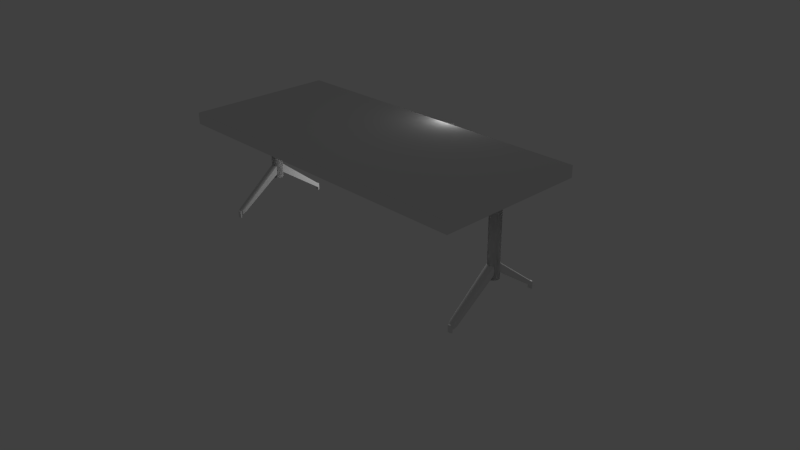 # Source: table.blend  (saved by Blender 2.73.0; exported with 4.5.12 LTS)
import bpy
from mathutils import Matrix  # noqa: F401  (used for matrix-valued properties, if any)

bpy.ops.wm.read_factory_settings(use_empty=True)
scene = bpy.context.scene
scene.name = 'Scene'

# ---- collections
col_collection_1 = bpy.data.collections.new('Collection 1'); scene.collection.children.link(col_collection_1)

# ---- materials (node trees are filled in below, after node groups)
mat_material = bpy.data.materials.new('Material')
mat_material.alpha_threshold = 0.0
mat_material.use_transparent_shadow = False
mat_material.roughness = 0.5
mat_material.line_color = (0.0, 0.0, 0.0, 1.0)

# ---- material node trees

# ---- world
world_world = bpy.data.worlds.new('World'); scene.world = world_world
world_world.color = (0.05088, 0.05088, 0.05088)
world_world.use_sun_shadow = False
world_world.sun_shadow_jitter_overblur = 0.0
world_world.cycles.sampling_method = 'MANUAL'
world_world.cycles.sample_map_resolution = 256

# ---- cameras
cam_camera = bpy.data.cameras.new('Camera')
cam_camera.clip_end = 100.0
cam_camera.lens = 35.0
cam_camera.sensor_width = 32.0
cam_camera.sensor_height = 18.0
cam_camera.ortho_scale = 7.314
cam_camera.dof.focus_distance = 0.0
cam_camera.dof.aperture_fstop = 128.0

# ---- lights
light_lamp = bpy.data.lights.new('Lamp', 'POINT')
light_lamp.transmission_factor = 0.0
light_lamp.cutoff_distance = 30.0
light_lamp.energy = 100.0
light_lamp.shadow_buffer_clip_start = 1.001
light_lamp.shadow_soft_size = 0.1
light_lamp.shadow_maximum_resolution = 0.006
light_lamp.use_absolute_resolution = True
light_lamp.cycles.use_multiple_importance_sampling = False

# ---- meshes
me_circle = bpy.data.meshes.new('Circle')
me_circle.from_pydata([(-0.1951, 0.9808, 1.628), (-0.3827, 0.9239, 1.628), (-0.5556, 0.8315, 1.628), (-0.7071, 0.7071, 1.628), (-0.8315, 0.5556, 1.628), (-0.9239, 0.3827, 1.628), (-0.9808, 0.1951, 1.628), (-0.9808, -0.1951, 1.628), (-0.9239, -0.3827, 1.628), (-0.8315, -0.5556, 1.628), (-0.7071, -0.7071, 1.628), (-0.5556, -0.8315, 1.628), (-0.3827, -0.9239, 1.628), (-0.1951, -0.9808, 1.628), (0.1951, -0.9808, 1.628), (0.3827, -0.9239, 1.628), (0.5556, -0.8315, 1.628), (0.7071, -0.7071, 1.628), (0.8315, -0.5556, 1.628), (0.9239, -0.3827, 1.628), (0.9808, -0.1951, 1.628), (0.9808, 0.1951, 1.628), (0.9239, 0.3827, 1.628), (0.8315, 0.5556, 1.628), (0.7071, 0.7071, 1.628), (0.5556, 0.8315, 1.628), (0.3827, 0.9239, 1.628), (0.1951, 0.9808, 1.628), (-0.1951, 0.9808, 9.214), (-0.3827, 0.9239, 9.214), (-0.5556, 0.8315, 9.214), (-0.7071, 0.7071, 9.214), (-0.8315, 0.5556, 9.214), (-0.9239, 0.3827, 9.214), (-0.9808, 0.1951, 9.214), (-0.9808, -0.1951, 9.214), (-0.9239, -0.3827, 9.214), (-0.8315, -0.5556, 9.214), (-0.7071, -0.7071, 9.214), (-0.5556, -0.8315, 9.214), (-0.3827, -0.9239, 9.214), (-0.1951, -0.9808, 9.214), (0.1951, -0.9808, 9.214), (0.3827, -0.9239, 9.214), (0.5556, -0.8315, 9.214), (0.7071, -0.7071, 9.214), (0.8315, -0.5556, 9.214), (0.9239, -0.3827, 9.214), (0.9808, -0.1951, 9.214), (0.9808, 0.1951, 9.214), (0.9239, 0.3827, 9.214), (0.8315, 0.5556, 9.214), (0.7071, 0.7071, 9.214), (0.5556, 0.8315, 9.214), (0.3827, 0.9239, 9.214), (0.1951, 0.9808, 9.214), (-0.1951, 0.9808, 0.5808), (-0.3827, 0.9239, 0.5808), (-0.5556, 0.8315, 0.5808), (-0.7071, 0.7071, 0.5808), (-0.8315, 0.5556, 0.5808), (-0.9239, 0.3827, 0.5808), (-0.9808, 0.1951, 0.5808), (-0.9808, -0.1951, 0.5808), (-0.9239, -0.3827, 0.5808), (-0.8315, -0.5556, 0.5808), (-0.7071, -0.7071, 0.5808), (-0.5556, -0.8315, 0.5808), (-0.3827, -0.9239, 0.5808), (-0.1951, -0.9808, 0.5808), (0.1951, -0.9808, 0.5808), (0.3827, -0.9239, 0.5808), (0.5556, -0.8315, 0.5808), (0.7071, -0.7071, 0.5808), (0.8315, -0.5556, 0.5808), (0.9239, -0.3827, 0.5808), (0.9808, -0.1951, 0.5808), (0.9808, 0.1951, 0.5808), (0.9239, 0.3827, 0.5808), (0.8315, 0.5556, 0.5808), (0.7071, 0.7071, 0.5808), (0.5556, 0.8315, 0.5808), (0.3827, 0.9239, 0.5808), (0.1951, 0.9808, 0.5808), (-0.1951, 0.9808, 0.001621), (-0.3827, 0.9239, 0.001621), (-0.5556, 0.8315, 0.001621), (-0.7071, 0.7071, 0.001621), (-0.8315, 0.5556, 0.001621), (-0.9239, 0.3827, 0.001621), (-0.9808, 0.1951, 0.001621), (-0.9808, -0.1951, 0.001621), (-0.9239, -0.3827, 0.001621), (-0.8315, -0.5556, 0.001621), (-0.7071, -0.7071, 0.001621), (-0.5556, -0.8315, 0.001621), (-0.3827, -0.9239, 0.001621), (-0.1951, -0.9808, 0.001621), (0.1951, -0.9808, 0.001621), (0.3827, -0.9239, 0.001621), (0.5556, -0.8315, 0.001621), (0.7071, -0.7071, 0.001621), (0.8315, -0.5556, 0.001621), (0.9239, -0.3827, 0.001621), (0.9808, -0.1951, 0.001621), (0.9808, 0.1951, 0.001621), (0.9239, 0.3827, 0.001621), (0.8315, 0.5556, 0.001621), (0.7071, 0.7071, 0.001621), (0.5556, 0.8315, 0.001621), (0.3827, 0.9239, 0.001621), (0.1951, 0.9808, 0.001621), (-0.4934, -8.467, -2.644), (-0.3704, -8.965, -2.83), (-0.1922, -9.089, -2.858), (0.1926, -9.093, -2.859), (0.3775, -9.033, -2.858), (0.5423, -8.875, -2.83), (0.6522, -8.354, -2.644), (-0.4934, -8.467, -3.1), (-0.3704, -8.965, -3.335), (-0.1922, -9.089, -3.376), (0.1926, -9.093, -3.379), (0.3775, -9.033, -3.376), (0.5423, -8.875, -3.335), (0.6522, -8.354, -3.1), (-0.1922, -9.089, -2.858), (0.1926, -9.093, -2.859), (0.3775, -9.033, -2.858), (-0.1922, -9.089, -3.376), (0.1926, -9.093, -3.379), (0.3775, -9.033, -3.376), (-0.1922, -9.089, -2.858), (0.1926, -9.093, -2.859), (0.3775, -9.033, -2.858), (-0.1922, -9.089, -3.376), (0.1926, -9.093, -3.379), (0.3775, -9.033, -3.376), (-0.1922, -9.089, -2.858), (0.1926, -9.093, -2.859), (0.3775, -9.033, -2.858), (-0.1922, -9.089, -3.376), (0.1926, -9.093, -3.379), (0.3775, -9.033, -3.376), (-0.1602, -9.338, -2.945), (0.1917, -9.346, -2.924), (0.3467, -9.288, -2.945), (-0.1602, -9.338, -3.29), (0.1917, -9.346, -3.313), (0.3467, -9.288, -3.29), (-0.1922, -9.089, -3.831), (0.1926, -9.093, -3.834), (0.3775, -9.033, -3.831), (-0.1602, -9.338, -3.745), (0.1917, -9.346, -3.769), (0.3467, -9.288, -3.745), (0.0, 1.0, 1.628), (0.1951, 0.9808, 1.628), (0.3827, 0.9239, 1.628), (0.5556, 0.8315, 1.628), (0.7071, 0.7071, 1.628), (0.8315, 0.5556, 1.628), (0.9239, 0.3827, 1.628), (0.9808, 0.1951, 1.628), (0.9808, -0.1951, 1.628), (0.9239, -0.3827, 1.628), (0.8315, -0.5556, 1.628), (0.7071, -0.7071, 1.628), (0.5556, -0.8315, 1.628), (0.3827, -0.9239, 1.628), (0.1951, -0.9808, 1.628), (0.0, -1.0, 1.628), (-0.1951, -0.9808, 1.628), (-0.3827, -0.9239, 1.628), (-0.5556, -0.8315, 1.628), (-0.7071, -0.7071, 1.628), (-0.8315, -0.5556, 1.628), (-0.9239, -0.3827, 1.628), (-0.9808, -0.1951, 1.628), (-0.9808, 0.1951, 1.628), (-0.9239, 0.3827, 1.628), (-0.8315, 0.5556, 1.628), (-0.7071, 0.7071, 1.628), (-0.5556, 0.8315, 1.628), (-0.3827, 0.9239, 1.628), (-0.1951, 0.9808, 1.628), (0.0, 1.0, 9.214), (0.1951, 0.9808, 9.214), (0.3827, 0.9239, 9.214), (0.5556, 0.8315, 9.214), (0.7071, 0.7071, 9.214), (0.8315, 0.5556, 9.214), (0.9239, 0.3827, 9.214), (0.9808, 0.1951, 9.214), (0.9808, -0.1951, 9.214), (0.9239, -0.3827, 9.214), (0.8315, -0.5556, 9.214), (0.7071, -0.7071, 9.214), (0.5556, -0.8315, 9.214), (0.3827, -0.9239, 9.214), (0.1951, -0.9808, 9.214), (0.0, -1.0, 9.214), (-0.1951, -0.9808, 9.214), (-0.3827, -0.9239, 9.214), (-0.5556, -0.8315, 9.214), (-0.7071, -0.7071, 9.214), (-0.8315, -0.5556, 9.214), (-0.9239, -0.3827, 9.214), (-0.9808, -0.1951, 9.214), (-0.9808, 0.1951, 9.214), (-0.9239, 0.3827, 9.214), (-0.8315, 0.5556, 9.214), (-0.7071, 0.7071, 9.214), (-0.5556, 0.8315, 9.214), (-0.3827, 0.9239, 9.214), (-0.1951, 0.9808, 9.214), (0.0, 1.0, 0.5808), (0.1951, 0.9808, 0.5808), (0.3827, 0.9239, 0.5808), (0.5556, 0.8315, 0.5808), (0.7071, 0.7071, 0.5808), (0.8315, 0.5556, 0.5808), (0.9239, 0.3827, 0.5808), (0.9808, 0.1951, 0.5808), (0.9808, -0.1951, 0.5808), (0.9239, -0.3827, 0.5808), (0.8315, -0.5556, 0.5808), (0.7071, -0.7071, 0.5808), (0.5556, -0.8315, 0.5808), (0.3827, -0.9239, 0.5808), (0.1951, -0.9808, 0.5808), (0.0, -1.0, 0.5808), (-0.1951, -0.9808, 0.5808), (-0.3827, -0.9239, 0.5808), (-0.5556, -0.8315, 0.5808), (-0.7071, -0.7071, 0.5808), (-0.8315, -0.5556, 0.5808), (-0.9239, -0.3827, 0.5808), (-0.9808, -0.1951, 0.5808), (-0.9808, 0.1951, 0.5808), (-0.9239, 0.3827, 0.5808), (-0.8315, 0.5556, 0.5808), (-0.7071, 0.7071, 0.5808), (-0.5556, 0.8315, 0.5808), (-0.3827, 0.9239, 0.5808), (-0.1951, 0.9808, 0.5808), (0.0, 1.0, 0.001621), (0.1951, 0.9808, 0.001621), (0.3827, 0.9239, 0.001621), (0.5556, 0.8315, 0.001621), (0.7071, 0.7071, 0.001621), (0.8315, 0.5556, 0.001621), (0.9239, 0.3827, 0.001621), (0.9808, 0.1951, 0.001621), (0.9808, -0.1951, 0.001621), (0.9239, -0.3827, 0.001621), (0.8315, -0.5556, 0.001621), (0.7071, -0.7071, 0.001621), (0.5556, -0.8315, 0.001621), (0.3827, -0.9239, 0.001621), (0.1951, -0.9808, 0.001621), (0.0, -1.0, 0.001621), (-0.1951, -0.9808, 0.001621), (-0.3827, -0.9239, 0.001621), (-0.5556, -0.8315, 0.001621), (-0.7071, -0.7071, 0.001621), (-0.8315, -0.5556, 0.001621), (-0.9239, -0.3827, 0.001621), (-0.9808, -0.1951, 0.001621), (-0.9808, 0.1951, 0.001621), (-0.9239, 0.3827, 0.001621), (-0.8315, 0.5556, 0.001621), (-0.7071, 0.7071, 0.001621), (-0.5556, 0.8315, 0.001621), (-0.3827, 0.9239, 0.001621), (-0.1951, 0.9808, 0.001621), (0.4934, -8.467, -2.644), (0.3704, -8.965, -2.83), (0.1922, -9.089, -2.858), (0.0, -9.112, -2.859), (-0.1926, -9.093, -2.859), (-0.3775, -9.033, -2.858), (-0.5423, -8.875, -2.83), (-0.6522, -8.354, -2.644), (0.4934, -8.467, -3.1), (0.3704, -8.965, -3.335), (0.1922, -9.089, -3.376), (0.0, -9.112, -3.379), (-0.1926, -9.093, -3.379), (-0.3775, -9.033, -3.376), (-0.5423, -8.875, -3.335), (-0.6522, -8.354, -3.1), (0.1922, -9.089, -2.858), (0.0, -9.112, -2.859), (-0.1926, -9.093, -2.859), (-0.3775, -9.033, -2.858), (0.1922, -9.089, -3.376), (0.0, -9.112, -3.379), (-0.1926, -9.093, -3.379), (-0.3775, -9.033, -3.376), (0.1922, -9.089, -2.858), (0.0, -9.112, -2.859), (-0.1926, -9.093, -2.859), (-0.3775, -9.033, -2.858), (0.1922, -9.089, -3.376), (0.0, -9.112, -3.379), (-0.1926, -9.093, -3.379), (-0.3775, -9.033, -3.376), (0.1922, -9.089, -2.858), (0.0, -9.112, -2.859), (-0.1926, -9.093, -2.859), (-0.3775, -9.033, -2.858), (0.1922, -9.089, -3.376), (0.0, -9.112, -3.379), (-0.1926, -9.093, -3.379), (-0.3775, -9.033, -3.376), (0.1602, -9.338, -2.945), (0.0, -9.365, -2.924), (-0.1917, -9.346, -2.924), (-0.3467, -9.288, -2.945), (0.1602, -9.338, -3.29), (0.0, -9.365, -3.313), (-0.1917, -9.346, -3.313), (-0.3467, -9.288, -3.29), (0.1922, -9.089, -3.831), (0.0, -9.112, -3.834), (-0.1926, -9.093, -3.834), (-0.3775, -9.033, -3.831), (0.1602, -9.338, -3.745), (0.0, -9.365, -3.769), (-0.1917, -9.346, -3.769), (-0.3467, -9.288, -3.745), (-0.1951, -0.9808, 1.628), (-0.3827, -0.9239, 1.628), (-0.5556, -0.8315, 1.628), (-0.7071, -0.7071, 1.628), (-0.8315, -0.5556, 1.628), (-0.9239, -0.3827, 1.628), (-0.9808, -0.1951, 1.628), (-1.0, 0.0, 1.628), (-0.9808, 0.1951, 1.628), (-0.9239, 0.3827, 1.628), (-0.8315, 0.5556, 1.628), (-0.7071, 0.7071, 1.628), (-0.5556, 0.8315, 1.628), (-0.3827, 0.9239, 1.628), (-0.1951, 0.9808, 1.628), (0.1951, 0.9808, 1.628), (0.3827, 0.9239, 1.628), (0.5556, 0.8315, 1.628), (0.7071, 0.7071, 1.628), (0.8315, 0.5556, 1.628), (0.9239, 0.3827, 1.628), (0.9808, 0.1951, 1.628), (1.0, 0.0, 1.628), (0.9808, -0.1951, 1.628), (0.9239, -0.3827, 1.628), (0.8315, -0.5556, 1.628), (0.7071, -0.7071, 1.628), (0.5556, -0.8315, 1.628), (0.3827, -0.9239, 1.628), (0.1951, -0.9808, 1.628), (-0.1951, -0.9808, 9.214), (-0.3827, -0.9239, 9.214), (-0.5556, -0.8315, 9.214), (-0.7071, -0.7071, 9.214), (-0.8315, -0.5556, 9.214), (-0.9239, -0.3827, 9.214), (-0.9808, -0.1951, 9.214), (-1.0, 0.0, 9.214), (-0.9808, 0.1951, 9.214), (-0.9239, 0.3827, 9.214), (-0.8315, 0.5556, 9.214), (-0.7071, 0.7071, 9.214), (-0.5556, 0.8315, 9.214), (-0.3827, 0.9239, 9.214), (-0.1951, 0.9808, 9.214), (0.1951, 0.9808, 9.214), (0.3827, 0.9239, 9.214), (0.5556, 0.8315, 9.214), (0.7071, 0.7071, 9.214), (0.8315, 0.5556, 9.214), (0.9239, 0.3827, 9.214), (0.9808, 0.1951, 9.214), (1.0, 0.0, 9.214), (0.9808, -0.1951, 9.214), (0.9239, -0.3827, 9.214), (0.8315, -0.5556, 9.214), (0.7071, -0.7071, 9.214), (0.5556, -0.8315, 9.214), (0.3827, -0.9239, 9.214), (0.1951, -0.9808, 9.214), (-0.1951, -0.9808, 0.5808), (-0.3827, -0.9239, 0.5808), (-0.5556, -0.8315, 0.5808), (-0.7071, -0.7071, 0.5808), (-0.8315, -0.5556, 0.5808), (-0.9239, -0.3827, 0.5808), (-0.9808, -0.1951, 0.5808), (-1.0, 0.0, 0.5808), (-0.9808, 0.1951, 0.5808), (-0.9239, 0.3827, 0.5808), (-0.8315, 0.5556, 0.5808), (-0.7071, 0.7071, 0.5808), (-0.5556, 0.8315, 0.5808), (-0.3827, 0.9239, 0.5808), (-0.1951, 0.9808, 0.5808), (0.1951, 0.9808, 0.5808), (0.3827, 0.9239, 0.5808), (0.5556, 0.8315, 0.5808), (0.7071, 0.7071, 0.5808), (0.8315, 0.5556, 0.5808), (0.9239, 0.3827, 0.5808), (0.9808, 0.1951, 0.5808), (1.0, 0.0, 0.5808), (0.9808, -0.1951, 0.5808), (0.9239, -0.3827, 0.5808), (0.8315, -0.5556, 0.5808), (0.7071, -0.7071, 0.5808), (0.5556, -0.8315, 0.5808), (0.3827, -0.9239, 0.5808), (0.1951, -0.9808, 0.5808), (-0.1951, -0.9808, 0.001621), (-0.3827, -0.9239, 0.001621), (-0.5556, -0.8315, 0.001621), (-0.7071, -0.7071, 0.001621), (-0.8315, -0.5556, 0.001621), (-0.9239, -0.3827, 0.001621), (-0.9808, -0.1951, 0.001621), (-1.0, 0.0, 0.001621), (-0.9808, 0.1951, 0.001621), (-0.9239, 0.3827, 0.001621), (-0.8315, 0.5556, 0.001621), (-0.7071, 0.7071, 0.001621), (-0.5556, 0.8315, 0.001621), (-0.3827, 0.9239, 0.001621), (-0.1951, 0.9808, 0.001621), (0.1951, 0.9808, 0.001621), (0.3827, 0.9239, 0.001621), (0.5556, 0.8315, 0.001621), (0.7071, 0.7071, 0.001621), (0.8315, 0.5556, 0.001621), (0.9239, 0.3827, 0.001621), (0.9808, 0.1951, 0.001621), (1.0, 0.0, 0.001621), (0.9808, -0.1951, 0.001621), (0.9239, -0.3827, 0.001621), (0.8315, -0.5556, 0.001621), (0.7071, -0.7071, 0.001621), (0.5556, -0.8315, 0.001621), (0.3827, -0.9239, 0.001621), (0.1951, -0.9808, 0.001621), (-0.4934, 8.467, -2.644), (-0.3704, 8.965, -2.83), (-0.1922, 9.089, -2.858), (0.1926, 9.093, -2.859), (0.3775, 9.033, -2.858), (0.5423, 8.875, -2.83), (0.6522, 8.354, -2.644), (-0.4934, 8.467, -3.1), (-0.3704, 8.965, -3.335), (-0.1922, 9.089, -3.376), (0.1926, 9.093, -3.379), (0.3775, 9.033, -3.376), (0.5423, 8.875, -3.335), (0.6522, 8.354, -3.1), (-0.1922, 9.089, -2.858), (0.1926, 9.093, -2.859), (0.3775, 9.033, -2.858), (-0.1922, 9.089, -3.376), (0.1926, 9.093, -3.379), (0.3775, 9.033, -3.376), (-0.1922, 9.089, -2.858), (0.1926, 9.093, -2.859), (0.3775, 9.033, -2.858), (-0.1922, 9.089, -3.376), (0.1926, 9.093, -3.379), (0.3775, 9.033, -3.376), (-0.1922, 9.089, -2.858), (0.1926, 9.093, -2.859), (0.3775, 9.033, -2.858), (-0.1922, 9.089, -3.376), (0.1926, 9.093, -3.379), (0.3775, 9.033, -3.376), (-0.1602, 9.338, -2.945), (0.1917, 9.346, -2.924), (0.3467, 9.288, -2.945), (-0.1602, 9.338, -3.29), (0.1917, 9.346, -3.313), (0.3467, 9.288, -3.29), (-0.1922, 9.089, -3.831), (0.1926, 9.093, -3.834), (0.3775, 9.033, -3.831), (-0.1602, 9.338, -3.745), (0.1917, 9.346, -3.769), (0.3467, 9.288, -3.745), (0.0, -1.0, 1.628), (0.1951, -0.9808, 1.628), (0.3827, -0.9239, 1.628), (0.5556, -0.8315, 1.628), (0.7071, -0.7071, 1.628), (0.8315, -0.5556, 1.628), (0.9239, -0.3827, 1.628), (0.9808, -0.1951, 1.628), (1.0, 0.0, 1.628), (0.9808, 0.1951, 1.628), (0.9239, 0.3827, 1.628), (0.8315, 0.5556, 1.628), (0.7071, 0.7071, 1.628), (0.5556, 0.8315, 1.628), (0.3827, 0.9239, 1.628), (0.1951, 0.9808, 1.628), (0.0, 1.0, 1.628), (-0.1951, 0.9808, 1.628), (-0.3827, 0.9239, 1.628), (-0.5556, 0.8315, 1.628), (-0.7071, 0.7071, 1.628), (-0.8315, 0.5556, 1.628), (-0.9239, 0.3827, 1.628), (-0.9808, 0.1951, 1.628), (-1.0, 0.0, 1.628), (-0.9808, -0.1951, 1.628), (-0.9239, -0.3827, 1.628), (-0.8315, -0.5556, 1.628), (-0.7071, -0.7071, 1.628), (-0.5556, -0.8315, 1.628), (-0.3827, -0.9239, 1.628), (-0.1951, -0.9808, 1.628), (0.0, -1.0, 9.214), (0.1951, -0.9808, 9.214), (0.3827, -0.9239, 9.214), (0.5556, -0.8315, 9.214), (0.7071, -0.7071, 9.214), (0.8315, -0.5556, 9.214), (0.9239, -0.3827, 9.214), (0.9808, -0.1951, 9.214), (1.0, 0.0, 9.214), (0.9808, 0.1951, 9.214), (0.9239, 0.3827, 9.214), (0.8315, 0.5556, 9.214), (0.7071, 0.7071, 9.214), (0.5556, 0.8315, 9.214), (0.3827, 0.9239, 9.214), (0.1951, 0.9808, 9.214), (0.0, 1.0, 9.214), (-0.1951, 0.9808, 9.214), (-0.3827, 0.9239, 9.214), (-0.5556, 0.8315, 9.214), (-0.7071, 0.7071, 9.214), (-0.8315, 0.5556, 9.214), (-0.9239, 0.3827, 9.214), (-0.9808, 0.1951, 9.214), (-1.0, 0.0, 9.214), (-0.9808, -0.1951, 9.214), (-0.9239, -0.3827, 9.214), (-0.8315, -0.5556, 9.214), (-0.7071, -0.7071, 9.214), (-0.5556, -0.8315, 9.214), (-0.3827, -0.9239, 9.214), (-0.1951, -0.9808, 9.214), (0.0, -1.0, 0.5808), (0.1951, -0.9808, 0.5808), (0.3827, -0.9239, 0.5808), (0.5556, -0.8315, 0.5808), (0.7071, -0.7071, 0.5808), (0.8315, -0.5556, 0.5808), (0.9239, -0.3827, 0.5808), (0.9808, -0.1951, 0.5808), (1.0, 0.0, 0.5808), (0.9808, 0.1951, 0.5808), (0.9239, 0.3827, 0.5808), (0.8315, 0.5556, 0.5808), (0.7071, 0.7071, 0.5808), (0.5556, 0.8315, 0.5808), (0.3827, 0.9239, 0.5808), (0.1951, 0.9808, 0.5808), (0.0, 1.0, 0.5808), (-0.1951, 0.9808, 0.5808), (-0.3827, 0.9239, 0.5808), (-0.5556, 0.8315, 0.5808), (-0.7071, 0.7071, 0.5808), (-0.8315, 0.5556, 0.5808), (-0.9239, 0.3827, 0.5808), (-0.9808, 0.1951, 0.5808), (-1.0, 0.0, 0.5808), (-0.9808, -0.1951, 0.5808), (-0.9239, -0.3827, 0.5808), (-0.8315, -0.5556, 0.5808), (-0.7071, -0.7071, 0.5808), (-0.5556, -0.8315, 0.5808), (-0.3827, -0.9239, 0.5808), (-0.1951, -0.9808, 0.5808), (0.0, -1.0, 0.001621), (0.1951, -0.9808, 0.001621), (0.3827, -0.9239, 0.001621), (0.5556, -0.8315, 0.001621), (0.7071, -0.7071, 0.001621), (0.8315, -0.5556, 0.001621), (0.9239, -0.3827, 0.001621), (0.9808, -0.1951, 0.001621), (1.0, 0.0, 0.001621), (0.9808, 0.1951, 0.001621), (0.9239, 0.3827, 0.001621), (0.8315, 0.5556, 0.001621), (0.7071, 0.7071, 0.001621), (0.5556, 0.8315, 0.001621), (0.3827, 0.9239, 0.001621), (0.1951, 0.9808, 0.001621), (0.0, 1.0, 0.001621), (-0.1951, 0.9808, 0.001621), (-0.3827, 0.9239, 0.001621), (-0.5556, 0.8315, 0.001621), (-0.7071, 0.7071, 0.001621), (-0.8315, 0.5556, 0.001621), (-0.9239, 0.3827, 0.001621), (-0.9808, 0.1951, 0.001621), (-1.0, 0.0, 0.001621), (-0.9808, -0.1951, 0.001621), (-0.9239, -0.3827, 0.001621), (-0.8315, -0.5556, 0.001621), (-0.7071, -0.7071, 0.001621), (-0.5556, -0.8315, 0.001621), (-0.3827, -0.9239, 0.001621), (-0.1951, -0.9808, 0.001621), (0.4934, 8.467, -2.644), (0.3704, 8.965, -2.83), (0.1922, 9.089, -2.858), (0.0, 9.112, -2.859), (-0.1926, 9.093, -2.859), (-0.3775, 9.033, -2.858), (-0.5423, 8.875, -2.83), (-0.6522, 8.354, -2.644), (0.4934, 8.467, -3.1), (0.3704, 8.965, -3.335), (0.1922, 9.089, -3.376), (0.0, 9.112, -3.379), (-0.1926, 9.093, -3.379), (-0.3775, 9.033, -3.376), (-0.5423, 8.875, -3.335), (-0.6522, 8.354, -3.1), (0.1922, 9.089, -2.858), (0.0, 9.112, -2.859), (-0.1926, 9.093, -2.859), (-0.3775, 9.033, -2.858), (0.1922, 9.089, -3.376), (0.0, 9.112, -3.379), (-0.1926, 9.093, -3.379), (-0.3775, 9.033, -3.376), (0.1922, 9.089, -2.858), (0.0, 9.112, -2.859), (-0.1926, 9.093, -2.859), (-0.3775, 9.033, -2.858), (0.1922, 9.089, -3.376), (0.0, 9.112, -3.379), (-0.1926, 9.093, -3.379), (-0.3775, 9.033, -3.376), (0.1922, 9.089, -2.858), (0.0, 9.112, -2.859), (-0.1926, 9.093, -2.859), (-0.3775, 9.033, -2.858), (0.1922, 9.089, -3.376), (0.0, 9.112, -3.379), (-0.1926, 9.093, -3.379), (-0.3775, 9.033, -3.376), (0.1602, 9.338, -2.945), (0.0, 9.365, -2.924), (-0.1917, 9.346, -2.924), (-0.3467, 9.288, -2.945), (0.1602, 9.338, -3.29), (0.0, 9.365, -3.313), (-0.1917, 9.346, -3.313), (-0.3467, 9.288, -3.29), (0.1922, 9.089, -3.831), (0.0, 9.112, -3.834), (-0.1926, 9.093, -3.834), (-0.3775, 9.033, -3.831), (0.1602, 9.338, -3.745), (0.0, 9.365, -3.769), (-0.1917, 9.346, -3.769), (-0.3467, 9.288, -3.745)], [], [(26, 25, 81, 82), (28, 29, 30, 31, 32, 33, 34, 369, 35, 36, 37, 38, 39, 40, 41, 201, 42, 43, 44, 45, 46, 47, 48, 384, 49, 50, 51, 52, 53, 54, 55, 186), (22, 23, 51, 50), (3, 4, 32, 31), (13, 171, 201, 41), (354, 21, 49, 384), (1, 2, 30, 29), (11, 12, 40, 39), (19, 20, 48, 47), (156, 0, 28, 186), (9, 10, 38, 37), (27, 156, 186, 55), (17, 18, 46, 45), (7, 8, 36, 35), (25, 26, 54, 53), (15, 16, 44, 43), (6, 339, 369, 34), (23, 24, 52, 51), (171, 14, 42, 201), (4, 5, 33, 32), (21, 22, 50, 49), (2, 3, 31, 30), (12, 13, 41, 40), (20, 354, 384, 48), (0, 1, 29, 28), (10, 11, 39, 38), (18, 19, 47, 46), (8, 9, 37, 36), (26, 27, 55, 54), (16, 17, 45, 44), (339, 7, 35, 369), (24, 25, 53, 52), (14, 15, 43, 42), (5, 6, 34, 33), (75, 74, 102, 103), (73, 17, 118, 125), (339, 6, 62, 399), (24, 23, 79, 80), (70, 71, 123, 122), (5, 4, 60, 61), (22, 21, 77, 78), (3, 2, 58, 59), (13, 12, 113, 114), (354, 20, 76, 414), (1, 0, 56, 57), (11, 10, 66, 67), (19, 18, 74, 75), (9, 8, 64, 65), (27, 26, 82, 83), (72, 73, 125, 124), (7, 339, 399, 63), (25, 24, 80, 81), (14, 171, 279, 115), (6, 5, 61, 62), (23, 22, 78, 79), (4, 3, 59, 60), (11, 67, 119, 112), (21, 354, 414, 77), (2, 1, 57, 58), (16, 15, 116, 117), (20, 19, 75, 76), (0, 156, 216, 56), (10, 9, 65, 66), (156, 27, 83, 216), (18, 17, 73, 74), (8, 7, 63, 64), (84, 246, 111, 110, 109, 108, 107, 106, 105, 444, 104, 103, 102, 101, 100, 99, 98, 261, 97, 96, 95, 94, 93, 92, 91, 429, 90, 89, 88, 87, 86, 85), (65, 64, 92, 93), (83, 82, 110, 111), (73, 72, 100, 101), (63, 399, 429, 91), (81, 80, 108, 109), (71, 70, 98, 99), (62, 61, 89, 90), (79, 78, 106, 107), (60, 59, 87, 88), (231, 69, 97, 261), (77, 414, 444, 105), (58, 57, 85, 86), (68, 67, 95, 96), (76, 75, 103, 104), (56, 216, 246, 84), (66, 65, 93, 94), (216, 83, 111, 246), (74, 73, 101, 102), (64, 63, 91, 92), (82, 81, 109, 110), (72, 71, 99, 100), (399, 62, 90, 429), (80, 79, 107, 108), (70, 231, 261, 98), (61, 60, 88, 89), (78, 77, 105, 106), (59, 58, 86, 87), (69, 68, 96, 97), (414, 76, 104, 444), (57, 56, 84, 85), (67, 66, 94, 95), (117, 116, 123, 124), (122, 123, 131, 130), (114, 113, 120, 121), (118, 117, 124, 125), (123, 116, 128, 131), (114, 121, 129, 126), (113, 112, 119, 120), (69, 231, 287, 121), (67, 68, 120, 119), (17, 16, 117, 118), (15, 14, 115, 116), (171, 13, 114, 279), (71, 72, 124, 123), (12, 11, 112, 113), (231, 70, 122, 287), (68, 69, 121, 120), (130, 131, 137, 136), (131, 128, 134, 137), (126, 129, 135, 132), (287, 122, 130, 297), (121, 287, 297, 129), (116, 115, 127, 128), (115, 279, 293, 127), (279, 114, 126, 293), (317, 144, 147, 321), (146, 145, 148, 149), (145, 317, 321, 148), (297, 130, 136, 305), (129, 297, 305, 135), (128, 127, 133, 134), (127, 293, 301, 133), (293, 126, 132, 301), (139, 142, 313, 309), (140, 143, 142, 139), (309, 313, 141, 138), (138, 141, 147, 144), (143, 140, 146, 149), (149, 148, 154, 155), (147, 141, 150, 153), (143, 149, 155, 152), (140, 139, 145, 146), (139, 309, 317, 145), (309, 138, 144, 317), (151, 152, 155, 154), (325, 151, 154, 329), (150, 325, 329, 153), (148, 321, 329, 154), (321, 147, 153, 329), (142, 143, 152, 151), (313, 142, 151, 325), (141, 313, 325, 150), (184, 244, 243, 183), (187, 186, 215, 214, 213, 212, 211, 210, 209, 552, 208, 207, 206, 205, 204, 203, 202, 201, 200, 199, 198, 197, 196, 195, 194, 536, 193, 192, 191, 190, 189, 188), (180, 210, 211, 181), (160, 190, 191, 161), (170, 200, 201, 171), (520, 552, 209, 179), (158, 188, 189, 159), (168, 198, 199, 169), (177, 207, 208, 178), (156, 186, 187, 157), (166, 196, 197, 167), (185, 215, 186, 156), (175, 205, 206, 176), (164, 194, 195, 165), (183, 213, 214, 184), (173, 203, 204, 174), (163, 193, 536, 504), (181, 211, 212, 182), (171, 201, 202, 172), (161, 191, 192, 162), (179, 209, 210, 180), (159, 189, 190, 160), (169, 199, 200, 170), (178, 208, 552, 520), (157, 187, 188, 158), (167, 197, 198, 168), (176, 206, 207, 177), (165, 195, 196, 166), (184, 214, 215, 185), (174, 204, 205, 175), (504, 536, 194, 164), (182, 212, 213, 183), (172, 202, 203, 173), (162, 192, 193, 163), (237, 267, 266, 236), (235, 291, 283, 175), (504, 568, 223, 163), (182, 242, 241, 181), (232, 288, 289, 233), (162, 222, 221, 161), (180, 240, 239, 179), (160, 220, 219, 159), (170, 278, 277, 169), (520, 584, 238, 178), (158, 218, 217, 157), (168, 228, 227, 167), (177, 237, 236, 176), (166, 226, 225, 165), (185, 245, 244, 184), (234, 290, 291, 235), (164, 224, 568, 504), (183, 243, 242, 182), (172, 280, 279, 171), (163, 223, 222, 162), (181, 241, 240, 180), (161, 221, 220, 160), (168, 276, 284, 228), (179, 239, 584, 520), (159, 219, 218, 158), (174, 282, 281, 173), (178, 238, 237, 177), (157, 217, 216, 156), (167, 227, 226, 166), (156, 216, 245, 185), (176, 236, 235, 175), (165, 225, 224, 164), (247, 248, 249, 250, 251, 252, 253, 600, 254, 255, 256, 257, 258, 259, 260, 261, 262, 263, 264, 265, 266, 267, 268, 616, 269, 270, 271, 272, 273, 274, 275, 246), (226, 256, 255, 225), (245, 275, 274, 244), (235, 265, 264, 234), (224, 254, 600, 568), (243, 273, 272, 242), (233, 263, 262, 232), (223, 253, 252, 222), (241, 271, 270, 240), (221, 251, 250, 220), (231, 261, 260, 230), (239, 269, 616, 584), (219, 249, 248, 218), (229, 259, 258, 228), (238, 268, 267, 237), (217, 247, 246, 216), (227, 257, 256, 226), (216, 246, 275, 245), (236, 266, 265, 235), (225, 255, 254, 224), (244, 274, 273, 243), (234, 264, 263, 233), (568, 600, 253, 223), (242, 272, 271, 241), (232, 262, 261, 231), (222, 252, 251, 221), (240, 270, 269, 239), (220, 250, 249, 219), (230, 260, 259, 229), (584, 616, 268, 238), (218, 248, 247, 217), (228, 258, 257, 227), (282, 290, 289, 281), (288, 298, 299, 289), (278, 286, 285, 277), (283, 291, 290, 282), (289, 299, 295, 281), (278, 292, 296, 286), (277, 285, 284, 276), (230, 286, 287, 231), (228, 284, 285, 229), (175, 283, 282, 174), (173, 281, 280, 172), (171, 279, 278, 170), (233, 289, 290, 234), (169, 277, 276, 168), (231, 287, 288, 232), (229, 285, 286, 230), (298, 306, 307, 299), (299, 307, 303, 295), (292, 300, 304, 296), (287, 297, 298, 288), (286, 296, 297, 287), (281, 295, 294, 280), (280, 294, 293, 279), (279, 293, 292, 278), (317, 321, 320, 316), (319, 323, 322, 318), (318, 322, 321, 317), (297, 305, 306, 298), (296, 304, 305, 297), (295, 303, 302, 294), (294, 302, 301, 293), (293, 301, 300, 292), (310, 309, 313, 314), (311, 310, 314, 315), (309, 308, 312, 313), (308, 316, 320, 312), (315, 323, 319, 311), (323, 331, 330, 322), (320, 328, 324, 312), (315, 327, 331, 323), (311, 319, 318, 310), (310, 318, 317, 309), (309, 317, 316, 308), (326, 330, 331, 327), (325, 329, 330, 326), (324, 328, 329, 325), (322, 330, 329, 321), (321, 329, 328, 320), (314, 326, 327, 315), (313, 325, 326, 314), (312, 324, 325, 313), (360, 420, 419, 359), (362, 528, 391, 390, 389, 388, 387, 386, 385, 384, 383, 382, 381, 380, 379, 378, 377, 544, 376, 375, 374, 373, 372, 371, 370, 369, 368, 367, 366, 365, 364, 363), (356, 386, 387, 357), (335, 365, 366, 336), (346, 376, 544, 512), (354, 384, 385, 355), (333, 363, 364, 334), (344, 374, 375, 345), (352, 382, 383, 353), (496, 528, 362, 332), (342, 372, 373, 343), (361, 391, 528, 496), (350, 380, 381, 351), (340, 370, 371, 341), (359, 389, 390, 360), (348, 378, 379, 349), (338, 368, 369, 339), (357, 387, 388, 358), (512, 544, 377, 347), (336, 366, 367, 337), (355, 385, 386, 356), (334, 364, 365, 335), (345, 375, 376, 346), (353, 383, 384, 354), (332, 362, 363, 333), (343, 373, 374, 344), (351, 381, 382, 352), (341, 371, 372, 342), (360, 390, 391, 361), (349, 379, 380, 350), (339, 369, 370, 340), (358, 388, 389, 359), (347, 377, 378, 348), (337, 367, 368, 338), (412, 442, 441, 411), (410, 465, 458, 350), (339, 399, 398, 338), (358, 418, 417, 357), (407, 462, 463, 408), (337, 397, 396, 336), (356, 416, 415, 355), (335, 395, 394, 334), (346, 454, 453, 345), (354, 414, 413, 353), (333, 393, 392, 332), (344, 404, 403, 343), (352, 412, 411, 351), (342, 402, 401, 341), (361, 421, 420, 360), (409, 464, 465, 410), (340, 400, 399, 339), (359, 419, 418, 358), (347, 455, 627, 512), (338, 398, 397, 337), (357, 417, 416, 356), (336, 396, 395, 335), (344, 452, 459, 404), (355, 415, 414, 354), (334, 394, 393, 333), (349, 457, 456, 348), (353, 413, 412, 352), (332, 392, 560, 496), (343, 403, 402, 342), (496, 560, 421, 361), (351, 411, 410, 350), (341, 401, 400, 340), (422, 423, 424, 425, 426, 427, 428, 429, 430, 431, 432, 433, 434, 435, 436, 608, 437, 438, 439, 440, 441, 442, 443, 444, 445, 446, 447, 448, 449, 450, 451, 592), (402, 432, 431, 401), (421, 451, 450, 420), (410, 440, 439, 409), (400, 430, 429, 399), (419, 449, 448, 418), (408, 438, 437, 407), (398, 428, 427, 397), (417, 447, 446, 416), (396, 426, 425, 395), (576, 608, 436, 406), (415, 445, 444, 414), (394, 424, 423, 393), (405, 435, 434, 404), (413, 443, 442, 412), (392, 422, 592, 560), (403, 433, 432, 402), (560, 592, 451, 421), (411, 441, 440, 410), (401, 431, 430, 400), (420, 450, 449, 419), (409, 439, 438, 408), (399, 429, 428, 398), (418, 448, 447, 417), (407, 437, 608, 576), (397, 427, 426, 396), (416, 446, 445, 415), (395, 425, 424, 394), (406, 436, 435, 405), (414, 444, 443, 413), (393, 423, 422, 392), (404, 434, 433, 403), (457, 464, 463, 456), (462, 470, 471, 463), (454, 461, 460, 453), (458, 465, 464, 457), (463, 471, 468, 456), (454, 466, 469, 461), (453, 460, 459, 452), (406, 461, 635, 576), (404, 459, 460, 405), (350, 458, 457, 349), (348, 456, 455, 347), (512, 627, 454, 346), (408, 463, 464, 409), (345, 453, 452, 344), (576, 635, 462, 407), (405, 460, 461, 406), (470, 476, 477, 471), (471, 477, 474, 468), (466, 472, 475, 469), (635, 645, 470, 462), (461, 469, 645, 635), (456, 468, 467, 455), (455, 467, 641, 627), (627, 641, 466, 454), (665, 669, 487, 484), (486, 489, 488, 485), (485, 488, 669, 665), (645, 653, 476, 470), (469, 475, 653, 645), (468, 474, 473, 467), (467, 473, 649, 641), (641, 649, 472, 466), (479, 657, 661, 482), (480, 479, 482, 483), (657, 478, 481, 661), (478, 484, 487, 481), (483, 489, 486, 480), (489, 495, 494, 488), (487, 493, 490, 481), (483, 492, 495, 489), (480, 486, 485, 479), (479, 485, 665, 657), (657, 665, 484, 478), (491, 494, 495, 492), (673, 677, 494, 491), (490, 493, 677, 673), (488, 494, 677, 669), (669, 677, 493, 487), (482, 491, 492, 483), (661, 673, 491, 482), (481, 490, 673, 661), (526, 525, 589, 590), (529, 530, 531, 532, 533, 534, 535, 536, 537, 538, 539, 540, 541, 542, 543, 544, 545, 546, 547, 548, 549, 550, 551, 552, 553, 554, 555, 556, 557, 558, 559, 528), (522, 523, 555, 554), (500, 501, 533, 532), (511, 512, 544, 543), (520, 521, 553, 552), (498, 499, 531, 530), (509, 510, 542, 541), (518, 519, 551, 550), (496, 497, 529, 528), (507, 508, 540, 539), (527, 496, 528, 559), (516, 517, 549, 548), (505, 506, 538, 537), (525, 526, 558, 557), (514, 515, 547, 546), (503, 504, 536, 535), (523, 524, 556, 555), (512, 513, 545, 544), (501, 502, 534, 533), (521, 522, 554, 553), (499, 500, 532, 531), (510, 511, 543, 542), (519, 520, 552, 551), (497, 498, 530, 529), (508, 509, 541, 540), (517, 518, 550, 549), (506, 507, 539, 538), (526, 527, 559, 558), (515, 516, 548, 547), (504, 505, 537, 536), (524, 525, 557, 556), (513, 514, 546, 545), (502, 503, 535, 534), (582, 581, 613, 614), (580, 516, 631, 639), (504, 503, 567, 568), (524, 523, 587, 588), (577, 578, 637, 636), (502, 501, 565, 566), (522, 521, 585, 586), (500, 499, 563, 564), (511, 510, 625, 626), (520, 519, 583, 584), (498, 497, 561, 562), (509, 508, 572, 573), (518, 517, 581, 582), (507, 506, 570, 571), (527, 526, 590, 591), (579, 580, 639, 638), (505, 504, 568, 569), (525, 524, 588, 589), (513, 512, 627, 628), (503, 502, 566, 567), (523, 522, 586, 587), (501, 500, 564, 565), (509, 573, 632, 624), (521, 520, 584, 585), (499, 498, 562, 563), (515, 514, 629, 630), (519, 518, 582, 583), (497, 496, 560, 561), (508, 507, 571, 572), (496, 527, 591, 560), (517, 516, 580, 581), (506, 505, 569, 570), (593, 592, 623, 622, 621, 620, 619, 618, 617, 616, 615, 614, 613, 612, 611, 610, 609, 608, 607, 606, 605, 604, 603, 602, 601, 600, 599, 598, 597, 596, 595, 594), (571, 570, 602, 603), (591, 590, 622, 623), (580, 579, 611, 612), (569, 568, 600, 601), (589, 588, 620, 621), (578, 577, 609, 610), (567, 566, 598, 599), (587, 586, 618, 619), (565, 564, 596, 597), (576, 575, 607, 608), (585, 584, 616, 617), (563, 562, 594, 595), (574, 573, 605, 606), (583, 582, 614, 615), (561, 560, 592, 593), (572, 571, 603, 604), (560, 591, 623, 592), (581, 580, 612, 613), (570, 569, 601, 602), (590, 589, 621, 622), (579, 578, 610, 611), (568, 567, 599, 600), (588, 587, 619, 620), (577, 576, 608, 609), (566, 565, 597, 598), (586, 585, 617, 618), (564, 563, 595, 596), (575, 574, 606, 607), (584, 583, 615, 616), (562, 561, 593, 594), (573, 572, 604, 605), (630, 629, 637, 638), (636, 637, 647, 646), (626, 625, 633, 634), (631, 630, 638, 639), (637, 629, 643, 647), (626, 634, 644, 640), (625, 624, 632, 633), (575, 576, 635, 634), (573, 574, 633, 632), (516, 515, 630, 631), (514, 513, 628, 629), (512, 511, 626, 627), (578, 579, 638, 637), (510, 509, 624, 625), (576, 577, 636, 635), (574, 575, 634, 633), (646, 647, 655, 654), (647, 643, 651, 655), (640, 644, 652, 648), (635, 636, 646, 645), (634, 635, 645, 644), (629, 628, 642, 643), (628, 627, 641, 642), (627, 626, 640, 641), (665, 664, 668, 669), (667, 666, 670, 671), (666, 665, 669, 670), (645, 646, 654, 653), (644, 645, 653, 652), (643, 642, 650, 651), (642, 641, 649, 650), (641, 640, 648, 649), (658, 662, 661, 657), (659, 663, 662, 658), (657, 661, 660, 656), (656, 660, 668, 664), (663, 659, 667, 671), (671, 670, 678, 679), (668, 660, 672, 676), (663, 671, 679, 675), (659, 658, 666, 667), (658, 657, 665, 666), (657, 656, 664, 665), (674, 675, 679, 678), (673, 674, 678, 677), (672, 673, 677, 676), (670, 669, 677, 678), (669, 668, 676, 677), (662, 663, 675, 674), (661, 662, 674, 673), (660, 661, 673, 672)])
me_circle.use_remesh_preserve_volume = False
me_circle.use_remesh_preserve_attributes = False
me_circle.use_mirror_vertex_groups = False
me_circle.update()
me_cube = bpy.data.meshes.new('Cube')
me_cube.from_pydata([(1.0, 1.0, -1.0), (1.0, -1.0, -1.0), (-1.0, -1.0, -1.0), (-1.0, 1.0, -1.0), (1.0, 1.0, 1.0), (1.0, -1.0, 1.0), (-1.0, -1.0, 1.0), (-1.0, 1.0, 1.0)], [], [(0, 1, 2, 3), (4, 7, 6, 5), (0, 4, 5, 1), (1, 5, 6, 2), (2, 6, 7, 3), (4, 0, 3, 7)])
_uv = me_cube.uv_layers.new(name='UVMap')
_uv.uv.foreach_set('vector', [0.0, 0.0, 1.0, 0.0, 1.0, 1.0, 0.0, 1.0, 0.0, 0.0, 1.0, 0.0, 1.0, 1.0, 0.0, 1.0, 0.0, 0.0, 1.0, 0.0, 1.0, 1.0, 0.0, 1.0, 0.0, 0.0, 1.0, 0.0, 1.0, 1.0, 0.0, 1.0, 0.0, 0.0, 1.0, 0.0, 1.0, 1.0, 0.0, 1.0, 0.0, 0.0, 1.0, 0.0, 1.0, 1.0, 0.0, 1.0])
me_cube.materials.append(mat_material)
me_cube.use_remesh_preserve_volume = False
me_cube.use_remesh_preserve_attributes = False
me_cube.use_mirror_vertex_groups = False
me_cube.update()
me_circle_001 = bpy.data.meshes.new('Circle.001')
me_circle_001.from_pydata([(-0.1951, 0.9808, 1.628), (-0.3827, 0.9239, 1.628), (-0.5556, 0.8315, 1.628), (-0.7071, 0.7071, 1.628), (-0.8315, 0.5556, 1.628), (-0.9239, 0.3827, 1.628), (-0.9808, 0.1951, 1.628), (-0.9808, -0.1951, 1.628), (-0.9239, -0.3827, 1.628), (-0.8315, -0.5556, 1.628), (-0.7071, -0.7071, 1.628), (-0.5556, -0.8315, 1.628), (-0.3827, -0.9239, 1.628), (-0.1951, -0.9808, 1.628), (0.1951, -0.9808, 1.628), (0.3827, -0.9239, 1.628), (0.5556, -0.8315, 1.628), (0.7071, -0.7071, 1.628), (0.8315, -0.5556, 1.628), (0.9239, -0.3827, 1.628), (0.9808, -0.1951, 1.628), (0.9808, 0.1951, 1.628), (0.9239, 0.3827, 1.628), (0.8315, 0.5556, 1.628), (0.7071, 0.7071, 1.628), (0.5556, 0.8315, 1.628), (0.3827, 0.9239, 1.628), (0.1951, 0.9808, 1.628), (-0.1951, 0.9808, 9.214), (-0.3827, 0.9239, 9.214), (-0.5556, 0.8315, 9.214), (-0.7071, 0.7071, 9.214), (-0.8315, 0.5556, 9.214), (-0.9239, 0.3827, 9.214), (-0.9808, 0.1951, 9.214), (-0.9808, -0.1951, 9.214), (-0.9239, -0.3827, 9.214), (-0.8315, -0.5556, 9.214), (-0.7071, -0.7071, 9.214), (-0.5556, -0.8315, 9.214), (-0.3827, -0.9239, 9.214), (-0.1951, -0.9808, 9.214), (0.1951, -0.9808, 9.214), (0.3827, -0.9239, 9.214), (0.5556, -0.8315, 9.214), (0.7071, -0.7071, 9.214), (0.8315, -0.5556, 9.214), (0.9239, -0.3827, 9.214), (0.9808, -0.1951, 9.214), (0.9808, 0.1951, 9.214), (0.9239, 0.3827, 9.214), (0.8315, 0.5556, 9.214), (0.7071, 0.7071, 9.214), (0.5556, 0.8315, 9.214), (0.3827, 0.9239, 9.214), (0.1951, 0.9808, 9.214), (-0.1951, 0.9808, 0.5808), (-0.3827, 0.9239, 0.5808), (-0.5556, 0.8315, 0.5808), (-0.7071, 0.7071, 0.5808), (-0.8315, 0.5556, 0.5808), (-0.9239, 0.3827, 0.5808), (-0.9808, 0.1951, 0.5808), (-0.9808, -0.1951, 0.5808), (-0.9239, -0.3827, 0.5808), (-0.8315, -0.5556, 0.5808), (-0.7071, -0.7071, 0.5808), (-0.5556, -0.8315, 0.5808), (-0.3827, -0.9239, 0.5808), (-0.1951, -0.9808, 0.5808), (0.1951, -0.9808, 0.5808), (0.3827, -0.9239, 0.5808), (0.5556, -0.8315, 0.5808), (0.7071, -0.7071, 0.5808), (0.8315, -0.5556, 0.5808), (0.9239, -0.3827, 0.5808), (0.9808, -0.1951, 0.5808), (0.9808, 0.1951, 0.5808), (0.9239, 0.3827, 0.5808), (0.8315, 0.5556, 0.5808), (0.7071, 0.7071, 0.5808), (0.5556, 0.8315, 0.5808), (0.3827, 0.9239, 0.5808), (0.1951, 0.9808, 0.5808), (-0.1951, 0.9808, 0.001621), (-0.3827, 0.9239, 0.001621), (-0.5556, 0.8315, 0.001621), (-0.7071, 0.7071, 0.001621), (-0.8315, 0.5556, 0.001621), (-0.9239, 0.3827, 0.001621), (-0.9808, 0.1951, 0.001621), (-0.9808, -0.1951, 0.001621), (-0.9239, -0.3827, 0.001621), (-0.8315, -0.5556, 0.001621), (-0.7071, -0.7071, 0.001621), (-0.5556, -0.8315, 0.001621), (-0.3827, -0.9239, 0.001621), (-0.1951, -0.9808, 0.001621), (0.1951, -0.9808, 0.001621), (0.3827, -0.9239, 0.001621), (0.5556, -0.8315, 0.001621), (0.7071, -0.7071, 0.001621), (0.8315, -0.5556, 0.001621), (0.9239, -0.3827, 0.001621), (0.9808, -0.1951, 0.001621), (0.9808, 0.1951, 0.001621), (0.9239, 0.3827, 0.001621), (0.8315, 0.5556, 0.001621), (0.7071, 0.7071, 0.001621), (0.5556, 0.8315, 0.001621), (0.3827, 0.9239, 0.001621), (0.1951, 0.9808, 0.001621), (-0.4934, -8.467, -2.644), (-0.3704, -8.965, -2.83), (-0.1922, -9.089, -2.858), (0.1926, -9.093, -2.859), (0.3775, -9.033, -2.858), (0.5423, -8.875, -2.83), (0.6522, -8.354, -2.644), (-0.4934, -8.467, -3.1), (-0.3704, -8.965, -3.335), (-0.1922, -9.089, -3.376), (0.1926, -9.093, -3.379), (0.3775, -9.033, -3.376), (0.5423, -8.875, -3.335), (0.6522, -8.354, -3.1), (-0.1922, -9.089, -2.858), (0.1926, -9.093, -2.859), (0.3775, -9.033, -2.858), (-0.1922, -9.089, -3.376), (0.1926, -9.093, -3.379), (0.3775, -9.033, -3.376), (-0.1922, -9.089, -2.858), (0.1926, -9.093, -2.859), (0.3775, -9.033, -2.858), (-0.1922, -9.089, -3.376), (0.1926, -9.093, -3.379), (0.3775, -9.033, -3.376), (-0.1922, -9.089, -2.858), (0.1926, -9.093, -2.859), (0.3775, -9.033, -2.858), (-0.1922, -9.089, -3.376), (0.1926, -9.093, -3.379), (0.3775, -9.033, -3.376), (-0.1602, -9.338, -2.945), (0.1917, -9.346, -2.924), (0.3467, -9.288, -2.945), (-0.1602, -9.338, -3.29), (0.1917, -9.346, -3.313), (0.3467, -9.288, -3.29), (-0.1922, -9.089, -3.831), (0.1926, -9.093, -3.834), (0.3775, -9.033, -3.831), (-0.1602, -9.338, -3.745), (0.1917, -9.346, -3.769), (0.3467, -9.288, -3.745), (0.0, 1.0, 1.628), (0.1951, 0.9808, 1.628), (0.3827, 0.9239, 1.628), (0.5556, 0.8315, 1.628), (0.7071, 0.7071, 1.628), (0.8315, 0.5556, 1.628), (0.9239, 0.3827, 1.628), (0.9808, 0.1951, 1.628), (0.9808, -0.1951, 1.628), (0.9239, -0.3827, 1.628), (0.8315, -0.5556, 1.628), (0.7071, -0.7071, 1.628), (0.5556, -0.8315, 1.628), (0.3827, -0.9239, 1.628), (0.1951, -0.9808, 1.628), (0.0, -1.0, 1.628), (-0.1951, -0.9808, 1.628), (-0.3827, -0.9239, 1.628), (-0.5556, -0.8315, 1.628), (-0.7071, -0.7071, 1.628), (-0.8315, -0.5556, 1.628), (-0.9239, -0.3827, 1.628), (-0.9808, -0.1951, 1.628), (-0.9808, 0.1951, 1.628), (-0.9239, 0.3827, 1.628), (-0.8315, 0.5556, 1.628), (-0.7071, 0.7071, 1.628), (-0.5556, 0.8315, 1.628), (-0.3827, 0.9239, 1.628), (-0.1951, 0.9808, 1.628), (0.0, 1.0, 9.214), (0.1951, 0.9808, 9.214), (0.3827, 0.9239, 9.214), (0.5556, 0.8315, 9.214), (0.7071, 0.7071, 9.214), (0.8315, 0.5556, 9.214), (0.9239, 0.3827, 9.214), (0.9808, 0.1951, 9.214), (0.9808, -0.1951, 9.214), (0.9239, -0.3827, 9.214), (0.8315, -0.5556, 9.214), (0.7071, -0.7071, 9.214), (0.5556, -0.8315, 9.214), (0.3827, -0.9239, 9.214), (0.1951, -0.9808, 9.214), (0.0, -1.0, 9.214), (-0.1951, -0.9808, 9.214), (-0.3827, -0.9239, 9.214), (-0.5556, -0.8315, 9.214), (-0.7071, -0.7071, 9.214), (-0.8315, -0.5556, 9.214), (-0.9239, -0.3827, 9.214), (-0.9808, -0.1951, 9.214), (-0.9808, 0.1951, 9.214), (-0.9239, 0.3827, 9.214), (-0.8315, 0.5556, 9.214), (-0.7071, 0.7071, 9.214), (-0.5556, 0.8315, 9.214), (-0.3827, 0.9239, 9.214), (-0.1951, 0.9808, 9.214), (0.0, 1.0, 0.5808), (0.1951, 0.9808, 0.5808), (0.3827, 0.9239, 0.5808), (0.5556, 0.8315, 0.5808), (0.7071, 0.7071, 0.5808), (0.8315, 0.5556, 0.5808), (0.9239, 0.3827, 0.5808), (0.9808, 0.1951, 0.5808), (0.9808, -0.1951, 0.5808), (0.9239, -0.3827, 0.5808), (0.8315, -0.5556, 0.5808), (0.7071, -0.7071, 0.5808), (0.5556, -0.8315, 0.5808), (0.3827, -0.9239, 0.5808), (0.1951, -0.9808, 0.5808), (0.0, -1.0, 0.5808), (-0.1951, -0.9808, 0.5808), (-0.3827, -0.9239, 0.5808), (-0.5556, -0.8315, 0.5808), (-0.7071, -0.7071, 0.5808), (-0.8315, -0.5556, 0.5808), (-0.9239, -0.3827, 0.5808), (-0.9808, -0.1951, 0.5808), (-0.9808, 0.1951, 0.5808), (-0.9239, 0.3827, 0.5808), (-0.8315, 0.5556, 0.5808), (-0.7071, 0.7071, 0.5808), (-0.5556, 0.8315, 0.5808), (-0.3827, 0.9239, 0.5808), (-0.1951, 0.9808, 0.5808), (0.0, 1.0, 0.001621), (0.1951, 0.9808, 0.001621), (0.3827, 0.9239, 0.001621), (0.5556, 0.8315, 0.001621), (0.7071, 0.7071, 0.001621), (0.8315, 0.5556, 0.001621), (0.9239, 0.3827, 0.001621), (0.9808, 0.1951, 0.001621), (0.9808, -0.1951, 0.001621), (0.9239, -0.3827, 0.001621), (0.8315, -0.5556, 0.001621), (0.7071, -0.7071, 0.001621), (0.5556, -0.8315, 0.001621), (0.3827, -0.9239, 0.001621), (0.1951, -0.9808, 0.001621), (0.0, -1.0, 0.001621), (-0.1951, -0.9808, 0.001621), (-0.3827, -0.9239, 0.001621), (-0.5556, -0.8315, 0.001621), (-0.7071, -0.7071, 0.001621), (-0.8315, -0.5556, 0.001621), (-0.9239, -0.3827, 0.001621), (-0.9808, -0.1951, 0.001621), (-0.9808, 0.1951, 0.001621), (-0.9239, 0.3827, 0.001621), (-0.8315, 0.5556, 0.001621), (-0.7071, 0.7071, 0.001621), (-0.5556, 0.8315, 0.001621), (-0.3827, 0.9239, 0.001621), (-0.1951, 0.9808, 0.001621), (0.4934, -8.467, -2.644), (0.3704, -8.965, -2.83), (0.1922, -9.089, -2.858), (0.0, -9.112, -2.859), (-0.1926, -9.093, -2.859), (-0.3775, -9.033, -2.858), (-0.5423, -8.875, -2.83), (-0.6522, -8.354, -2.644), (0.4934, -8.467, -3.1), (0.3704, -8.965, -3.335), (0.1922, -9.089, -3.376), (0.0, -9.112, -3.379), (-0.1926, -9.093, -3.379), (-0.3775, -9.033, -3.376), (-0.5423, -8.875, -3.335), (-0.6522, -8.354, -3.1), (0.1922, -9.089, -2.858), (0.0, -9.112, -2.859), (-0.1926, -9.093, -2.859), (-0.3775, -9.033, -2.858), (0.1922, -9.089, -3.376), (0.0, -9.112, -3.379), (-0.1926, -9.093, -3.379), (-0.3775, -9.033, -3.376), (0.1922, -9.089, -2.858), (0.0, -9.112, -2.859), (-0.1926, -9.093, -2.859), (-0.3775, -9.033, -2.858), (0.1922, -9.089, -3.376), (0.0, -9.112, -3.379), (-0.1926, -9.093, -3.379), (-0.3775, -9.033, -3.376), (0.1922, -9.089, -2.858), (0.0, -9.112, -2.859), (-0.1926, -9.093, -2.859), (-0.3775, -9.033, -2.858), (0.1922, -9.089, -3.376), (0.0, -9.112, -3.379), (-0.1926, -9.093, -3.379), (-0.3775, -9.033, -3.376), (0.1602, -9.338, -2.945), (0.0, -9.365, -2.924), (-0.1917, -9.346, -2.924), (-0.3467, -9.288, -2.945), (0.1602, -9.338, -3.29), (0.0, -9.365, -3.313), (-0.1917, -9.346, -3.313), (-0.3467, -9.288, -3.29), (0.1922, -9.089, -3.831), (0.0, -9.112, -3.834), (-0.1926, -9.093, -3.834), (-0.3775, -9.033, -3.831), (0.1602, -9.338, -3.745), (0.0, -9.365, -3.769), (-0.1917, -9.346, -3.769), (-0.3467, -9.288, -3.745), (-0.1951, -0.9808, 1.628), (-0.3827, -0.9239, 1.628), (-0.5556, -0.8315, 1.628), (-0.7071, -0.7071, 1.628), (-0.8315, -0.5556, 1.628), (-0.9239, -0.3827, 1.628), (-0.9808, -0.1951, 1.628), (-1.0, 0.0, 1.628), (-0.9808, 0.1951, 1.628), (-0.9239, 0.3827, 1.628), (-0.8315, 0.5556, 1.628), (-0.7071, 0.7071, 1.628), (-0.5556, 0.8315, 1.628), (-0.3827, 0.9239, 1.628), (-0.1951, 0.9808, 1.628), (0.1951, 0.9808, 1.628), (0.3827, 0.9239, 1.628), (0.5556, 0.8315, 1.628), (0.7071, 0.7071, 1.628), (0.8315, 0.5556, 1.628), (0.9239, 0.3827, 1.628), (0.9808, 0.1951, 1.628), (1.0, 0.0, 1.628), (0.9808, -0.1951, 1.628), (0.9239, -0.3827, 1.628), (0.8315, -0.5556, 1.628), (0.7071, -0.7071, 1.628), (0.5556, -0.8315, 1.628), (0.3827, -0.9239, 1.628), (0.1951, -0.9808, 1.628), (-0.1951, -0.9808, 9.214), (-0.3827, -0.9239, 9.214), (-0.5556, -0.8315, 9.214), (-0.7071, -0.7071, 9.214), (-0.8315, -0.5556, 9.214), (-0.9239, -0.3827, 9.214), (-0.9808, -0.1951, 9.214), (-1.0, 0.0, 9.214), (-0.9808, 0.1951, 9.214), (-0.9239, 0.3827, 9.214), (-0.8315, 0.5556, 9.214), (-0.7071, 0.7071, 9.214), (-0.5556, 0.8315, 9.214), (-0.3827, 0.9239, 9.214), (-0.1951, 0.9808, 9.214), (0.1951, 0.9808, 9.214), (0.3827, 0.9239, 9.214), (0.5556, 0.8315, 9.214), (0.7071, 0.7071, 9.214), (0.8315, 0.5556, 9.214), (0.9239, 0.3827, 9.214), (0.9808, 0.1951, 9.214), (1.0, 0.0, 9.214), (0.9808, -0.1951, 9.214), (0.9239, -0.3827, 9.214), (0.8315, -0.5556, 9.214), (0.7071, -0.7071, 9.214), (0.5556, -0.8315, 9.214), (0.3827, -0.9239, 9.214), (0.1951, -0.9808, 9.214), (-0.1951, -0.9808, 0.5808), (-0.3827, -0.9239, 0.5808), (-0.5556, -0.8315, 0.5808), (-0.7071, -0.7071, 0.5808), (-0.8315, -0.5556, 0.5808), (-0.9239, -0.3827, 0.5808), (-0.9808, -0.1951, 0.5808), (-1.0, 0.0, 0.5808), (-0.9808, 0.1951, 0.5808), (-0.9239, 0.3827, 0.5808), (-0.8315, 0.5556, 0.5808), (-0.7071, 0.7071, 0.5808), (-0.5556, 0.8315, 0.5808), (-0.3827, 0.9239, 0.5808), (-0.1951, 0.9808, 0.5808), (0.1951, 0.9808, 0.5808), (0.3827, 0.9239, 0.5808), (0.5556, 0.8315, 0.5808), (0.7071, 0.7071, 0.5808), (0.8315, 0.5556, 0.5808), (0.9239, 0.3827, 0.5808), (0.9808, 0.1951, 0.5808), (1.0, 0.0, 0.5808), (0.9808, -0.1951, 0.5808), (0.9239, -0.3827, 0.5808), (0.8315, -0.5556, 0.5808), (0.7071, -0.7071, 0.5808), (0.5556, -0.8315, 0.5808), (0.3827, -0.9239, 0.5808), (0.1951, -0.9808, 0.5808), (-0.1951, -0.9808, 0.001621), (-0.3827, -0.9239, 0.001621), (-0.5556, -0.8315, 0.001621), (-0.7071, -0.7071, 0.001621), (-0.8315, -0.5556, 0.001621), (-0.9239, -0.3827, 0.001621), (-0.9808, -0.1951, 0.001621), (-1.0, 0.0, 0.001621), (-0.9808, 0.1951, 0.001621), (-0.9239, 0.3827, 0.001621), (-0.8315, 0.5556, 0.001621), (-0.7071, 0.7071, 0.001621), (-0.5556, 0.8315, 0.001621), (-0.3827, 0.9239, 0.001621), (-0.1951, 0.9808, 0.001621), (0.1951, 0.9808, 0.001621), (0.3827, 0.9239, 0.001621), (0.5556, 0.8315, 0.001621), (0.7071, 0.7071, 0.001621), (0.8315, 0.5556, 0.001621), (0.9239, 0.3827, 0.001621), (0.9808, 0.1951, 0.001621), (1.0, 0.0, 0.001621), (0.9808, -0.1951, 0.001621), (0.9239, -0.3827, 0.001621), (0.8315, -0.5556, 0.001621), (0.7071, -0.7071, 0.001621), (0.5556, -0.8315, 0.001621), (0.3827, -0.9239, 0.001621), (0.1951, -0.9808, 0.001621), (-0.4934, 8.467, -2.644), (-0.3704, 8.965, -2.83), (-0.1922, 9.089, -2.858), (0.1926, 9.093, -2.859), (0.3775, 9.033, -2.858), (0.5423, 8.875, -2.83), (0.6522, 8.354, -2.644), (-0.4934, 8.467, -3.1), (-0.3704, 8.965, -3.335), (-0.1922, 9.089, -3.376), (0.1926, 9.093, -3.379), (0.3775, 9.033, -3.376), (0.5423, 8.875, -3.335), (0.6522, 8.354, -3.1), (-0.1922, 9.089, -2.858), (0.1926, 9.093, -2.859), (0.3775, 9.033, -2.858), (-0.1922, 9.089, -3.376), (0.1926, 9.093, -3.379), (0.3775, 9.033, -3.376), (-0.1922, 9.089, -2.858), (0.1926, 9.093, -2.859), (0.3775, 9.033, -2.858), (-0.1922, 9.089, -3.376), (0.1926, 9.093, -3.379), (0.3775, 9.033, -3.376), (-0.1922, 9.089, -2.858), (0.1926, 9.093, -2.859), (0.3775, 9.033, -2.858), (-0.1922, 9.089, -3.376), (0.1926, 9.093, -3.379), (0.3775, 9.033, -3.376), (-0.1602, 9.338, -2.945), (0.1917, 9.346, -2.924), (0.3467, 9.288, -2.945), (-0.1602, 9.338, -3.29), (0.1917, 9.346, -3.313), (0.3467, 9.288, -3.29), (-0.1922, 9.089, -3.831), (0.1926, 9.093, -3.834), (0.3775, 9.033, -3.831), (-0.1602, 9.338, -3.745), (0.1917, 9.346, -3.769), (0.3467, 9.288, -3.745), (0.0, -1.0, 1.628), (0.1951, -0.9808, 1.628), (0.3827, -0.9239, 1.628), (0.5556, -0.8315, 1.628), (0.7071, -0.7071, 1.628), (0.8315, -0.5556, 1.628), (0.9239, -0.3827, 1.628), (0.9808, -0.1951, 1.628), (1.0, 0.0, 1.628), (0.9808, 0.1951, 1.628), (0.9239, 0.3827, 1.628), (0.8315, 0.5556, 1.628), (0.7071, 0.7071, 1.628), (0.5556, 0.8315, 1.628), (0.3827, 0.9239, 1.628), (0.1951, 0.9808, 1.628), (0.0, 1.0, 1.628), (-0.1951, 0.9808, 1.628), (-0.3827, 0.9239, 1.628), (-0.5556, 0.8315, 1.628), (-0.7071, 0.7071, 1.628), (-0.8315, 0.5556, 1.628), (-0.9239, 0.3827, 1.628), (-0.9808, 0.1951, 1.628), (-1.0, 0.0, 1.628), (-0.9808, -0.1951, 1.628), (-0.9239, -0.3827, 1.628), (-0.8315, -0.5556, 1.628), (-0.7071, -0.7071, 1.628), (-0.5556, -0.8315, 1.628), (-0.3827, -0.9239, 1.628), (-0.1951, -0.9808, 1.628), (0.0, -1.0, 9.214), (0.1951, -0.9808, 9.214), (0.3827, -0.9239, 9.214), (0.5556, -0.8315, 9.214), (0.7071, -0.7071, 9.214), (0.8315, -0.5556, 9.214), (0.9239, -0.3827, 9.214), (0.9808, -0.1951, 9.214), (1.0, 0.0, 9.214), (0.9808, 0.1951, 9.214), (0.9239, 0.3827, 9.214), (0.8315, 0.5556, 9.214), (0.7071, 0.7071, 9.214), (0.5556, 0.8315, 9.214), (0.3827, 0.9239, 9.214), (0.1951, 0.9808, 9.214), (0.0, 1.0, 9.214), (-0.1951, 0.9808, 9.214), (-0.3827, 0.9239, 9.214), (-0.5556, 0.8315, 9.214), (-0.7071, 0.7071, 9.214), (-0.8315, 0.5556, 9.214), (-0.9239, 0.3827, 9.214), (-0.9808, 0.1951, 9.214), (-1.0, 0.0, 9.214), (-0.9808, -0.1951, 9.214), (-0.9239, -0.3827, 9.214), (-0.8315, -0.5556, 9.214), (-0.7071, -0.7071, 9.214), (-0.5556, -0.8315, 9.214), (-0.3827, -0.9239, 9.214), (-0.1951, -0.9808, 9.214), (0.0, -1.0, 0.5808), (0.1951, -0.9808, 0.5808), (0.3827, -0.9239, 0.5808), (0.5556, -0.8315, 0.5808), (0.7071, -0.7071, 0.5808), (0.8315, -0.5556, 0.5808), (0.9239, -0.3827, 0.5808), (0.9808, -0.1951, 0.5808), (1.0, 0.0, 0.5808), (0.9808, 0.1951, 0.5808), (0.9239, 0.3827, 0.5808), (0.8315, 0.5556, 0.5808), (0.7071, 0.7071, 0.5808), (0.5556, 0.8315, 0.5808), (0.3827, 0.9239, 0.5808), (0.1951, 0.9808, 0.5808), (0.0, 1.0, 0.5808), (-0.1951, 0.9808, 0.5808), (-0.3827, 0.9239, 0.5808), (-0.5556, 0.8315, 0.5808), (-0.7071, 0.7071, 0.5808), (-0.8315, 0.5556, 0.5808), (-0.9239, 0.3827, 0.5808), (-0.9808, 0.1951, 0.5808), (-1.0, 0.0, 0.5808), (-0.9808, -0.1951, 0.5808), (-0.9239, -0.3827, 0.5808), (-0.8315, -0.5556, 0.5808), (-0.7071, -0.7071, 0.5808), (-0.5556, -0.8315, 0.5808), (-0.3827, -0.9239, 0.5808), (-0.1951, -0.9808, 0.5808), (0.0, -1.0, 0.001621), (0.1951, -0.9808, 0.001621), (0.3827, -0.9239, 0.001621), (0.5556, -0.8315, 0.001621), (0.7071, -0.7071, 0.001621), (0.8315, -0.5556, 0.001621), (0.9239, -0.3827, 0.001621), (0.9808, -0.1951, 0.001621), (1.0, 0.0, 0.001621), (0.9808, 0.1951, 0.001621), (0.9239, 0.3827, 0.001621), (0.8315, 0.5556, 0.001621), (0.7071, 0.7071, 0.001621), (0.5556, 0.8315, 0.001621), (0.3827, 0.9239, 0.001621), (0.1951, 0.9808, 0.001621), (0.0, 1.0, 0.001621), (-0.1951, 0.9808, 0.001621), (-0.3827, 0.9239, 0.001621), (-0.5556, 0.8315, 0.001621), (-0.7071, 0.7071, 0.001621), (-0.8315, 0.5556, 0.001621), (-0.9239, 0.3827, 0.001621), (-0.9808, 0.1951, 0.001621), (-1.0, 0.0, 0.001621), (-0.9808, -0.1951, 0.001621), (-0.9239, -0.3827, 0.001621), (-0.8315, -0.5556, 0.001621), (-0.7071, -0.7071, 0.001621), (-0.5556, -0.8315, 0.001621), (-0.3827, -0.9239, 0.001621), (-0.1951, -0.9808, 0.001621), (0.4934, 8.467, -2.644), (0.3704, 8.965, -2.83), (0.1922, 9.089, -2.858), (0.0, 9.112, -2.859), (-0.1926, 9.093, -2.859), (-0.3775, 9.033, -2.858), (-0.5423, 8.875, -2.83), (-0.6522, 8.354, -2.644), (0.4934, 8.467, -3.1), (0.3704, 8.965, -3.335), (0.1922, 9.089, -3.376), (0.0, 9.112, -3.379), (-0.1926, 9.093, -3.379), (-0.3775, 9.033, -3.376), (-0.5423, 8.875, -3.335), (-0.6522, 8.354, -3.1), (0.1922, 9.089, -2.858), (0.0, 9.112, -2.859), (-0.1926, 9.093, -2.859), (-0.3775, 9.033, -2.858), (0.1922, 9.089, -3.376), (0.0, 9.112, -3.379), (-0.1926, 9.093, -3.379), (-0.3775, 9.033, -3.376), (0.1922, 9.089, -2.858), (0.0, 9.112, -2.859), (-0.1926, 9.093, -2.859), (-0.3775, 9.033, -2.858), (0.1922, 9.089, -3.376), (0.0, 9.112, -3.379), (-0.1926, 9.093, -3.379), (-0.3775, 9.033, -3.376), (0.1922, 9.089, -2.858), (0.0, 9.112, -2.859), (-0.1926, 9.093, -2.859), (-0.3775, 9.033, -2.858), (0.1922, 9.089, -3.376), (0.0, 9.112, -3.379), (-0.1926, 9.093, -3.379), (-0.3775, 9.033, -3.376), (0.1602, 9.338, -2.945), (0.0, 9.365, -2.924), (-0.1917, 9.346, -2.924), (-0.3467, 9.288, -2.945), (0.1602, 9.338, -3.29), (0.0, 9.365, -3.313), (-0.1917, 9.346, -3.313), (-0.3467, 9.288, -3.29), (0.1922, 9.089, -3.831), (0.0, 9.112, -3.834), (-0.1926, 9.093, -3.834), (-0.3775, 9.033, -3.831), (0.1602, 9.338, -3.745), (0.0, 9.365, -3.769), (-0.1917, 9.346, -3.769), (-0.3467, 9.288, -3.745)], [], [(26, 25, 81, 82), (28, 29, 30, 31, 32, 33, 34, 369, 35, 36, 37, 38, 39, 40, 41, 201, 42, 43, 44, 45, 46, 47, 48, 384, 49, 50, 51, 52, 53, 54, 55, 186), (22, 23, 51, 50), (3, 4, 32, 31), (13, 171, 201, 41), (354, 21, 49, 384), (1, 2, 30, 29), (11, 12, 40, 39), (19, 20, 48, 47), (156, 0, 28, 186), (9, 10, 38, 37), (27, 156, 186, 55), (17, 18, 46, 45), (7, 8, 36, 35), (25, 26, 54, 53), (15, 16, 44, 43), (6, 339, 369, 34), (23, 24, 52, 51), (171, 14, 42, 201), (4, 5, 33, 32), (21, 22, 50, 49), (2, 3, 31, 30), (12, 13, 41, 40), (20, 354, 384, 48), (0, 1, 29, 28), (10, 11, 39, 38), (18, 19, 47, 46), (8, 9, 37, 36), (26, 27, 55, 54), (16, 17, 45, 44), (339, 7, 35, 369), (24, 25, 53, 52), (14, 15, 43, 42), (5, 6, 34, 33), (75, 74, 102, 103), (73, 17, 118, 125), (339, 6, 62, 399), (24, 23, 79, 80), (70, 71, 123, 122), (5, 4, 60, 61), (22, 21, 77, 78), (3, 2, 58, 59), (13, 12, 113, 114), (354, 20, 76, 414), (1, 0, 56, 57), (11, 10, 66, 67), (19, 18, 74, 75), (9, 8, 64, 65), (27, 26, 82, 83), (72, 73, 125, 124), (7, 339, 399, 63), (25, 24, 80, 81), (14, 171, 279, 115), (6, 5, 61, 62), (23, 22, 78, 79), (4, 3, 59, 60), (11, 67, 119, 112), (21, 354, 414, 77), (2, 1, 57, 58), (16, 15, 116, 117), (20, 19, 75, 76), (0, 156, 216, 56), (10, 9, 65, 66), (156, 27, 83, 216), (18, 17, 73, 74), (8, 7, 63, 64), (84, 246, 111, 110, 109, 108, 107, 106, 105, 444, 104, 103, 102, 101, 100, 99, 98, 261, 97, 96, 95, 94, 93, 92, 91, 429, 90, 89, 88, 87, 86, 85), (65, 64, 92, 93), (83, 82, 110, 111), (73, 72, 100, 101), (63, 399, 429, 91), (81, 80, 108, 109), (71, 70, 98, 99), (62, 61, 89, 90), (79, 78, 106, 107), (60, 59, 87, 88), (231, 69, 97, 261), (77, 414, 444, 105), (58, 57, 85, 86), (68, 67, 95, 96), (76, 75, 103, 104), (56, 216, 246, 84), (66, 65, 93, 94), (216, 83, 111, 246), (74, 73, 101, 102), (64, 63, 91, 92), (82, 81, 109, 110), (72, 71, 99, 100), (399, 62, 90, 429), (80, 79, 107, 108), (70, 231, 261, 98), (61, 60, 88, 89), (78, 77, 105, 106), (59, 58, 86, 87), (69, 68, 96, 97), (414, 76, 104, 444), (57, 56, 84, 85), (67, 66, 94, 95), (117, 116, 123, 124), (122, 123, 131, 130), (114, 113, 120, 121), (118, 117, 124, 125), (123, 116, 128, 131), (114, 121, 129, 126), (113, 112, 119, 120), (69, 231, 287, 121), (67, 68, 120, 119), (17, 16, 117, 118), (15, 14, 115, 116), (171, 13, 114, 279), (71, 72, 124, 123), (12, 11, 112, 113), (231, 70, 122, 287), (68, 69, 121, 120), (130, 131, 137, 136), (131, 128, 134, 137), (126, 129, 135, 132), (287, 122, 130, 297), (121, 287, 297, 129), (116, 115, 127, 128), (115, 279, 293, 127), (279, 114, 126, 293), (317, 144, 147, 321), (146, 145, 148, 149), (145, 317, 321, 148), (297, 130, 136, 305), (129, 297, 305, 135), (128, 127, 133, 134), (127, 293, 301, 133), (293, 126, 132, 301), (139, 142, 313, 309), (140, 143, 142, 139), (309, 313, 141, 138), (138, 141, 147, 144), (143, 140, 146, 149), (149, 148, 154, 155), (147, 141, 150, 153), (143, 149, 155, 152), (140, 139, 145, 146), (139, 309, 317, 145), (309, 138, 144, 317), (151, 152, 155, 154), (325, 151, 154, 329), (150, 325, 329, 153), (148, 321, 329, 154), (321, 147, 153, 329), (142, 143, 152, 151), (313, 142, 151, 325), (141, 313, 325, 150), (184, 244, 243, 183), (187, 186, 215, 214, 213, 212, 211, 210, 209, 552, 208, 207, 206, 205, 204, 203, 202, 201, 200, 199, 198, 197, 196, 195, 194, 536, 193, 192, 191, 190, 189, 188), (180, 210, 211, 181), (160, 190, 191, 161), (170, 200, 201, 171), (520, 552, 209, 179), (158, 188, 189, 159), (168, 198, 199, 169), (177, 207, 208, 178), (156, 186, 187, 157), (166, 196, 197, 167), (185, 215, 186, 156), (175, 205, 206, 176), (164, 194, 195, 165), (183, 213, 214, 184), (173, 203, 204, 174), (163, 193, 536, 504), (181, 211, 212, 182), (171, 201, 202, 172), (161, 191, 192, 162), (179, 209, 210, 180), (159, 189, 190, 160), (169, 199, 200, 170), (178, 208, 552, 520), (157, 187, 188, 158), (167, 197, 198, 168), (176, 206, 207, 177), (165, 195, 196, 166), (184, 214, 215, 185), (174, 204, 205, 175), (504, 536, 194, 164), (182, 212, 213, 183), (172, 202, 203, 173), (162, 192, 193, 163), (237, 267, 266, 236), (235, 291, 283, 175), (504, 568, 223, 163), (182, 242, 241, 181), (232, 288, 289, 233), (162, 222, 221, 161), (180, 240, 239, 179), (160, 220, 219, 159), (170, 278, 277, 169), (520, 584, 238, 178), (158, 218, 217, 157), (168, 228, 227, 167), (177, 237, 236, 176), (166, 226, 225, 165), (185, 245, 244, 184), (234, 290, 291, 235), (164, 224, 568, 504), (183, 243, 242, 182), (172, 280, 279, 171), (163, 223, 222, 162), (181, 241, 240, 180), (161, 221, 220, 160), (168, 276, 284, 228), (179, 239, 584, 520), (159, 219, 218, 158), (174, 282, 281, 173), (178, 238, 237, 177), (157, 217, 216, 156), (167, 227, 226, 166), (156, 216, 245, 185), (176, 236, 235, 175), (165, 225, 224, 164), (247, 248, 249, 250, 251, 252, 253, 600, 254, 255, 256, 257, 258, 259, 260, 261, 262, 263, 264, 265, 266, 267, 268, 616, 269, 270, 271, 272, 273, 274, 275, 246), (226, 256, 255, 225), (245, 275, 274, 244), (235, 265, 264, 234), (224, 254, 600, 568), (243, 273, 272, 242), (233, 263, 262, 232), (223, 253, 252, 222), (241, 271, 270, 240), (221, 251, 250, 220), (231, 261, 260, 230), (239, 269, 616, 584), (219, 249, 248, 218), (229, 259, 258, 228), (238, 268, 267, 237), (217, 247, 246, 216), (227, 257, 256, 226), (216, 246, 275, 245), (236, 266, 265, 235), (225, 255, 254, 224), (244, 274, 273, 243), (234, 264, 263, 233), (568, 600, 253, 223), (242, 272, 271, 241), (232, 262, 261, 231), (222, 252, 251, 221), (240, 270, 269, 239), (220, 250, 249, 219), (230, 260, 259, 229), (584, 616, 268, 238), (218, 248, 247, 217), (228, 258, 257, 227), (282, 290, 289, 281), (288, 298, 299, 289), (278, 286, 285, 277), (283, 291, 290, 282), (289, 299, 295, 281), (278, 292, 296, 286), (277, 285, 284, 276), (230, 286, 287, 231), (228, 284, 285, 229), (175, 283, 282, 174), (173, 281, 280, 172), (171, 279, 278, 170), (233, 289, 290, 234), (169, 277, 276, 168), (231, 287, 288, 232), (229, 285, 286, 230), (298, 306, 307, 299), (299, 307, 303, 295), (292, 300, 304, 296), (287, 297, 298, 288), (286, 296, 297, 287), (281, 295, 294, 280), (280, 294, 293, 279), (279, 293, 292, 278), (317, 321, 320, 316), (319, 323, 322, 318), (318, 322, 321, 317), (297, 305, 306, 298), (296, 304, 305, 297), (295, 303, 302, 294), (294, 302, 301, 293), (293, 301, 300, 292), (310, 309, 313, 314), (311, 310, 314, 315), (309, 308, 312, 313), (308, 316, 320, 312), (315, 323, 319, 311), (323, 331, 330, 322), (320, 328, 324, 312), (315, 327, 331, 323), (311, 319, 318, 310), (310, 318, 317, 309), (309, 317, 316, 308), (326, 330, 331, 327), (325, 329, 330, 326), (324, 328, 329, 325), (322, 330, 329, 321), (321, 329, 328, 320), (314, 326, 327, 315), (313, 325, 326, 314), (312, 324, 325, 313), (360, 420, 419, 359), (362, 528, 391, 390, 389, 388, 387, 386, 385, 384, 383, 382, 381, 380, 379, 378, 377, 544, 376, 375, 374, 373, 372, 371, 370, 369, 368, 367, 366, 365, 364, 363), (356, 386, 387, 357), (335, 365, 366, 336), (346, 376, 544, 512), (354, 384, 385, 355), (333, 363, 364, 334), (344, 374, 375, 345), (352, 382, 383, 353), (496, 528, 362, 332), (342, 372, 373, 343), (361, 391, 528, 496), (350, 380, 381, 351), (340, 370, 371, 341), (359, 389, 390, 360), (348, 378, 379, 349), (338, 368, 369, 339), (357, 387, 388, 358), (512, 544, 377, 347), (336, 366, 367, 337), (355, 385, 386, 356), (334, 364, 365, 335), (345, 375, 376, 346), (353, 383, 384, 354), (332, 362, 363, 333), (343, 373, 374, 344), (351, 381, 382, 352), (341, 371, 372, 342), (360, 390, 391, 361), (349, 379, 380, 350), (339, 369, 370, 340), (358, 388, 389, 359), (347, 377, 378, 348), (337, 367, 368, 338), (412, 442, 441, 411), (410, 465, 458, 350), (339, 399, 398, 338), (358, 418, 417, 357), (407, 462, 463, 408), (337, 397, 396, 336), (356, 416, 415, 355), (335, 395, 394, 334), (346, 454, 453, 345), (354, 414, 413, 353), (333, 393, 392, 332), (344, 404, 403, 343), (352, 412, 411, 351), (342, 402, 401, 341), (361, 421, 420, 360), (409, 464, 465, 410), (340, 400, 399, 339), (359, 419, 418, 358), (347, 455, 627, 512), (338, 398, 397, 337), (357, 417, 416, 356), (336, 396, 395, 335), (344, 452, 459, 404), (355, 415, 414, 354), (334, 394, 393, 333), (349, 457, 456, 348), (353, 413, 412, 352), (332, 392, 560, 496), (343, 403, 402, 342), (496, 560, 421, 361), (351, 411, 410, 350), (341, 401, 400, 340), (422, 423, 424, 425, 426, 427, 428, 429, 430, 431, 432, 433, 434, 435, 436, 608, 437, 438, 439, 440, 441, 442, 443, 444, 445, 446, 447, 448, 449, 450, 451, 592), (402, 432, 431, 401), (421, 451, 450, 420), (410, 440, 439, 409), (400, 430, 429, 399), (419, 449, 448, 418), (408, 438, 437, 407), (398, 428, 427, 397), (417, 447, 446, 416), (396, 426, 425, 395), (576, 608, 436, 406), (415, 445, 444, 414), (394, 424, 423, 393), (405, 435, 434, 404), (413, 443, 442, 412), (392, 422, 592, 560), (403, 433, 432, 402), (560, 592, 451, 421), (411, 441, 440, 410), (401, 431, 430, 400), (420, 450, 449, 419), (409, 439, 438, 408), (399, 429, 428, 398), (418, 448, 447, 417), (407, 437, 608, 576), (397, 427, 426, 396), (416, 446, 445, 415), (395, 425, 424, 394), (406, 436, 435, 405), (414, 444, 443, 413), (393, 423, 422, 392), (404, 434, 433, 403), (457, 464, 463, 456), (462, 470, 471, 463), (454, 461, 460, 453), (458, 465, 464, 457), (463, 471, 468, 456), (454, 466, 469, 461), (453, 460, 459, 452), (406, 461, 635, 576), (404, 459, 460, 405), (350, 458, 457, 349), (348, 456, 455, 347), (512, 627, 454, 346), (408, 463, 464, 409), (345, 453, 452, 344), (576, 635, 462, 407), (405, 460, 461, 406), (470, 476, 477, 471), (471, 477, 474, 468), (466, 472, 475, 469), (635, 645, 470, 462), (461, 469, 645, 635), (456, 468, 467, 455), (455, 467, 641, 627), (627, 641, 466, 454), (665, 669, 487, 484), (486, 489, 488, 485), (485, 488, 669, 665), (645, 653, 476, 470), (469, 475, 653, 645), (468, 474, 473, 467), (467, 473, 649, 641), (641, 649, 472, 466), (479, 657, 661, 482), (480, 479, 482, 483), (657, 478, 481, 661), (478, 484, 487, 481), (483, 489, 486, 480), (489, 495, 494, 488), (487, 493, 490, 481), (483, 492, 495, 489), (480, 486, 485, 479), (479, 485, 665, 657), (657, 665, 484, 478), (491, 494, 495, 492), (673, 677, 494, 491), (490, 493, 677, 673), (488, 494, 677, 669), (669, 677, 493, 487), (482, 491, 492, 483), (661, 673, 491, 482), (481, 490, 673, 661), (526, 525, 589, 590), (529, 530, 531, 532, 533, 534, 535, 536, 537, 538, 539, 540, 541, 542, 543, 544, 545, 546, 547, 548, 549, 550, 551, 552, 553, 554, 555, 556, 557, 558, 559, 528), (522, 523, 555, 554), (500, 501, 533, 532), (511, 512, 544, 543), (520, 521, 553, 552), (498, 499, 531, 530), (509, 510, 542, 541), (518, 519, 551, 550), (496, 497, 529, 528), (507, 508, 540, 539), (527, 496, 528, 559), (516, 517, 549, 548), (505, 506, 538, 537), (525, 526, 558, 557), (514, 515, 547, 546), (503, 504, 536, 535), (523, 524, 556, 555), (512, 513, 545, 544), (501, 502, 534, 533), (521, 522, 554, 553), (499, 500, 532, 531), (510, 511, 543, 542), (519, 520, 552, 551), (497, 498, 530, 529), (508, 509, 541, 540), (517, 518, 550, 549), (506, 507, 539, 538), (526, 527, 559, 558), (515, 516, 548, 547), (504, 505, 537, 536), (524, 525, 557, 556), (513, 514, 546, 545), (502, 503, 535, 534), (582, 581, 613, 614), (580, 516, 631, 639), (504, 503, 567, 568), (524, 523, 587, 588), (577, 578, 637, 636), (502, 501, 565, 566), (522, 521, 585, 586), (500, 499, 563, 564), (511, 510, 625, 626), (520, 519, 583, 584), (498, 497, 561, 562), (509, 508, 572, 573), (518, 517, 581, 582), (507, 506, 570, 571), (527, 526, 590, 591), (579, 580, 639, 638), (505, 504, 568, 569), (525, 524, 588, 589), (513, 512, 627, 628), (503, 502, 566, 567), (523, 522, 586, 587), (501, 500, 564, 565), (509, 573, 632, 624), (521, 520, 584, 585), (499, 498, 562, 563), (515, 514, 629, 630), (519, 518, 582, 583), (497, 496, 560, 561), (508, 507, 571, 572), (496, 527, 591, 560), (517, 516, 580, 581), (506, 505, 569, 570), (593, 592, 623, 622, 621, 620, 619, 618, 617, 616, 615, 614, 613, 612, 611, 610, 609, 608, 607, 606, 605, 604, 603, 602, 601, 600, 599, 598, 597, 596, 595, 594), (571, 570, 602, 603), (591, 590, 622, 623), (580, 579, 611, 612), (569, 568, 600, 601), (589, 588, 620, 621), (578, 577, 609, 610), (567, 566, 598, 599), (587, 586, 618, 619), (565, 564, 596, 597), (576, 575, 607, 608), (585, 584, 616, 617), (563, 562, 594, 595), (574, 573, 605, 606), (583, 582, 614, 615), (561, 560, 592, 593), (572, 571, 603, 604), (560, 591, 623, 592), (581, 580, 612, 613), (570, 569, 601, 602), (590, 589, 621, 622), (579, 578, 610, 611), (568, 567, 599, 600), (588, 587, 619, 620), (577, 576, 608, 609), (566, 565, 597, 598), (586, 585, 617, 618), (564, 563, 595, 596), (575, 574, 606, 607), (584, 583, 615, 616), (562, 561, 593, 594), (573, 572, 604, 605), (630, 629, 637, 638), (636, 637, 647, 646), (626, 625, 633, 634), (631, 630, 638, 639), (637, 629, 643, 647), (626, 634, 644, 640), (625, 624, 632, 633), (575, 576, 635, 634), (573, 574, 633, 632), (516, 515, 630, 631), (514, 513, 628, 629), (512, 511, 626, 627), (578, 579, 638, 637), (510, 509, 624, 625), (576, 577, 636, 635), (574, 575, 634, 633), (646, 647, 655, 654), (647, 643, 651, 655), (640, 644, 652, 648), (635, 636, 646, 645), (634, 635, 645, 644), (629, 628, 642, 643), (628, 627, 641, 642), (627, 626, 640, 641), (665, 664, 668, 669), (667, 666, 670, 671), (666, 665, 669, 670), (645, 646, 654, 653), (644, 645, 653, 652), (643, 642, 650, 651), (642, 641, 649, 650), (641, 640, 648, 649), (658, 662, 661, 657), (659, 663, 662, 658), (657, 661, 660, 656), (656, 660, 668, 664), (663, 659, 667, 671), (671, 670, 678, 679), (668, 660, 672, 676), (663, 671, 679, 675), (659, 658, 666, 667), (658, 657, 665, 666), (657, 656, 664, 665), (674, 675, 679, 678), (673, 674, 678, 677), (672, 673, 677, 676), (670, 669, 677, 678), (669, 668, 676, 677), (662, 663, 675, 674), (661, 662, 674, 673), (660, 661, 673, 672)])
me_circle_001.use_remesh_preserve_volume = False
me_circle_001.use_remesh_preserve_attributes = False
me_circle_001.use_mirror_vertex_groups = False
me_circle_001.update()

# ---- objects
ob_right_leg = bpy.data.objects.new('Right Leg', me_circle)
ob_table_surface = bpy.data.objects.new('Table surface', me_cube)
ob_lamp = bpy.data.objects.new('Lamp', light_lamp)
ob_camera = bpy.data.objects.new('Camera', cam_camera)
ob_left_leg = bpy.data.objects.new('Left Leg', me_circle_001)

# ---- transforms, parenting, visibility, modifiers, constraints
ob_right_leg.location = (2.007, 0.0, 0.4794)
ob_right_leg.scale = (0.07429, 0.07429, 0.1092)
ob_right_leg.lineart.crease_threshold = 0.0
ob_table_surface.location = (0.0, 0.0, 1.528)
ob_table_surface.scale = (2.244, 1.0, 0.07617)
ob_table_surface.lock_rotations_4d = False
ob_table_surface.empty_display_type = 'ARROWS'
ob_table_surface.lineart.crease_threshold = 0.0
ob_lamp.location = (0.2689, 1.127, 1.546)
ob_lamp.rotation_euler = (0.6503, 0.05522, 1.866)
ob_lamp.lock_rotations_4d = False
ob_lamp.empty_display_type = 'ARROWS'
ob_lamp.color = (0.0, 0.0, 0.0, 0.0)
ob_lamp.lineart.crease_threshold = 0.0
ob_camera.location = (7.481, -6.508, 5.344)
ob_camera.rotation_euler = (1.109, 0.01082, 0.8149)
ob_camera.lock_rotations_4d = False
ob_camera.empty_display_type = 'ARROWS'
ob_camera.color = (0.0, 0.0, 0.0, 0.0)
ob_camera.display_type = 'WIRE'
ob_camera.lineart.crease_threshold = 0.0
ob_left_leg.location = (-2.002, 0.0, 0.4794)
ob_left_leg.scale = (0.07429, 0.07429, 0.1092)
ob_left_leg.lineart.crease_threshold = 0.0

# ---- collection membership
col_collection_1.objects.link(ob_right_leg)
col_collection_1.objects.link(ob_table_surface)
col_collection_1.objects.link(ob_lamp)
col_collection_1.objects.link(ob_camera)
col_collection_1.objects.link(ob_left_leg)

# ---- scene / render settings (as saved in the file)
scene.camera = ob_camera
scene.frame_start = 1; scene.frame_end = 250; scene.frame_set(1)
scene.render.engine = 'BLENDER_EEVEE_NEXT'
scene.render.resolution_percentage = 50
scene.render.dither_intensity = 0.0
scene.cycles.use_denoising = False
scene.cycles.samples = 10
scene.cycles.sampling_pattern = 'TABULATED_SOBOL'
scene.cycles.light_sampling_threshold = 0.0
scene.cycles.use_adaptive_sampling = False
scene.cycles.use_light_tree = False
scene.cycles.blur_glossy = 0.0
scene.cycles.pixel_filter_type = 'GAUSSIAN'
scene.cycles.sample_clamp_indirect = 0.0
scene.view_settings.view_transform = 'Standard'
bpy.context.view_layer.update()
